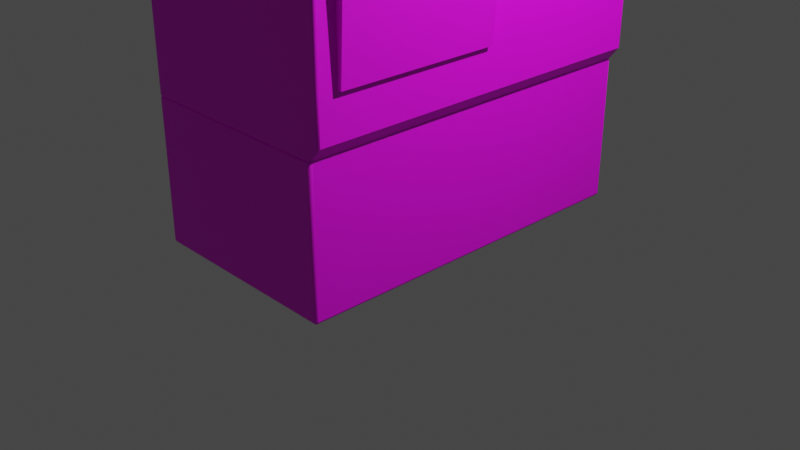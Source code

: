 # Source: TicketMachine.blend  (saved by Blender 3.4.6; exported with 4.5.12 LTS)
import bpy
from mathutils import Matrix  # noqa: F401  (used for matrix-valued properties, if any)

bpy.ops.wm.read_factory_settings(use_empty=True)
scene = bpy.context.scene
scene.name = 'Scene'

# ---- collections
col_collection = bpy.data.collections.new('Collection'); scene.collection.children.link(col_collection)

# ---- images (referenced by path relative to the original .blend; pixels are not part of the script)
import os
ASSET_DIR = os.environ.get("B2B_ASSET_DIR", "")  # directory of the original .blend (textures are referenced by path, not embedded)
HERE = os.path.dirname(os.path.abspath(__file__))  # packed textures are extracted next to this script under _unpacked/

def load_image(name, relpath, width, height, colorspace="sRGB"):
    """Load a texture the original file referenced (path relative to the .blend, or extracted next to this script)."""
    p = next((c for c in (os.path.join(HERE, relpath), os.path.join(ASSET_DIR, relpath)) if relpath and os.path.exists(c)), "")
    if p:
        img = bpy.data.images.load(p, check_existing=True)
        img.name = name
    else:  # same state as the original file: an image datablock whose file is absent (Cycles renders it pink)
        img = bpy.data.images.new(name, width, height)
        img.source = "FILE"
        img.filepath = "//" + (relpath or name)
    img.colorspace_settings.name = colorspace
    return img
img_ticketmachine_1_basecolor_png = load_image('TicketMachine_1_BaseColor.png', 'TicketMachine_1_BaseColor.png', 1024, 1024, 'sRGB')

# ---- materials (node trees are filled in below, after node groups)
mat_material = bpy.data.materials.new('Material')
mat_material.alpha_threshold = 0.0
mat_material.use_transparent_shadow = False
mat_material.roughness = 0.5
mat_material.line_color = (0.0, 0.0, 0.0, 1.0)

# ---- material node trees
mat_material.use_nodes = True; mat_material.node_tree.nodes.clear()
_N = mat_material.node_tree.nodes; _L = mat_material.node_tree.links
n0 = _N.new('ShaderNodeOutputMaterial'); n0.name = 'Material Output'; n0.location = (300, 300)
n1 = _N.new('ShaderNodeBsdfPrincipled'); n1.name = 'Principled BSDF'; n1.location = (10, 300)
n1.distribution = 'GGX'
n1.subsurface_method = 'RANDOM_WALK_SKIN'
n1.inputs[3].default_value = 1.45
n1.inputs[27].default_value = (0.0, 0.0, 0.0, 1.0)
n1.inputs[28].default_value = 1.0
n2 = _N.new('ShaderNodeTexImage'); n2.name = 'Image Texture'; n2.location = (-280, 275)
n2.image = img_ticketmachine_1_basecolor_png
_L.new(n1.outputs[0], n0.inputs[0])
_L.new(n2.outputs[0], n1.inputs[0])
n0.is_active_output = True

# ---- world
world_world = bpy.data.worlds.new('World'); scene.world = world_world
world_world.use_nodes = True; world_world.node_tree.nodes.clear()
_N = world_world.node_tree.nodes; _L = world_world.node_tree.links
n0 = _N.new('ShaderNodeOutputWorld'); n0.name = 'World Output'; n0.location = (300, 300)
n1 = _N.new('ShaderNodeBackground'); n1.name = 'Background'; n1.location = (10, 300)
n1.inputs[0].default_value = (0.05088, 0.05088, 0.05088, 1.0)
_L.new(n1.outputs[0], n0.inputs[0])
n0.is_active_output = True
world_world.color = (0.05088, 0.05088, 0.05088)
world_world.use_sun_shadow = False
world_world.sun_shadow_jitter_overblur = 0.0

# ---- cameras
cam_camera = bpy.data.cameras.new('Camera')
cam_camera.clip_end = 100.0
cam_camera.ortho_scale = 7.314

# ---- lights
light_light = bpy.data.lights.new('Light', 'POINT')
light_light.transmission_factor = 0.0
light_light.energy = 1000.0
light_light.shadow_soft_size = 0.1
light_light.shadow_maximum_resolution = 0.006
light_light.use_absolute_resolution = True

# ---- meshes
me_cube = bpy.data.meshes.new('Cube')
me_cube.from_pydata([(1.132, 0.0, 7.23), (-1.132, 1.461, 1.509), (1.132, 0.0, 6.673), (-1.132, 0.0, 6.673), (1.681, 0.0, 6.673), (1.132, 0.0, 4.891), (-1.132, 0.0, 4.891), (-1.132, 0.0, 3.282), (1.132, 0.0, 3.282), (1.132, -1.719, 7.23), (1.132, -1.719, 6.673), (1.681, -1.719, 6.673), (1.132, -1.719, 4.891), (1.132, -1.719, 3.282), (-1.132, 0.8435, 1.509), (-1.132, -1.719, 6.673), (-1.132, -1.719, 4.891), (-1.132, -1.719, 3.282), (0.7826, 0.0, 4.891), (0.7826, -1.719, 4.891), (0.9529, -1.719, 3.282), (0.9133, 0.8256, 4.363), (0.9133, 1.405, 4.363), (0.8885, 0.8256, 5.046), (0.8885, 1.405, 5.046), (1.132, 0.8435, 7.23), (1.132, 0.8435, 6.673), (1.681, 0.8435, 6.673), (1.132, 0.8256, 5.046), (1.132, 0.8256, 4.363), (-1.132, 0.8435, 6.673), (-1.132, 0.8435, 4.891), (-1.132, 0.8435, 3.282), (-1.132, -1.719, 1.509), (-1.132, 1.461, 6.673), (-1.132, 1.461, 4.891), (-1.132, 1.461, 3.282), (1.132, 1.461, 7.23), (1.132, 1.461, 6.673), (1.681, 1.461, 6.673), (1.132, 1.405, 5.046), (1.132, 1.405, 4.363), (1.132, 0.0, 2.085), (-1.132, 0.0, 2.085), (-1.132, -1.719, 2.085), (1.132, -1.719, 2.085), (-1.132, 0.8435, 2.085), (1.132, 0.8435, 3.034), (1.132, 1.421, 3.034), (-1.132, 1.461, 2.085), (1.245, 0.0, 3.282), (1.245, -1.719, 3.282), (1.18, 0.0, 2.081), (1.132, 0.8435, 3.568), (1.18, -1.719, 2.081), (1.132, 1.421, 3.568), (1.165, 0.8435, 3.568), (1.165, 0.8435, 3.034), (1.165, 1.421, 3.568), (1.165, 1.421, 3.034), (1.199, 0.8597, 3.553), (1.199, 0.8597, 3.049), (1.199, 1.404, 3.553), (1.199, 1.404, 3.049), (1.226, 0.8951, 3.52), (1.226, 0.8951, 3.082), (1.226, 1.369, 3.52), (1.226, 1.369, 3.082), (1.252, 0.9528, 3.467), (1.252, 0.9528, 3.136), (1.252, 1.311, 3.467), (1.252, 1.311, 3.136), (1.268, 1.008, 3.416), (1.268, 1.008, 3.186), (1.268, 1.256, 3.416), (1.268, 1.256, 3.186), (1.132, 0.0, 1.64), (-1.132, 0.0, 1.64), (-1.132, -1.719, 1.64), (1.132, -1.719, 1.64), (-1.132, 0.8435, 1.64), (1.132, 0.8435, 1.64), (1.132, 1.441, 1.64), (-1.132, 1.461, 1.64), (-1.132, 0.0, 1.509), (1.027, 0.0, 1.509), (1.027, -1.719, 1.509), (1.027, 0.8435, 1.509), (1.027, 1.441, 1.509), (1.132, 0.0, 3.568), (1.132, 0.0, 4.363), (1.132, 1.905, 7.23), (1.132, 1.935, 7.2), (1.132, 1.92, 7.226), (1.132, 1.931, 7.215), (-1.102, -1.935, 1.509), (-1.132, -1.905, 1.509), (-1.117, -1.931, 1.509), (-1.128, -1.92, 1.509), (1.132, -1.935, 7.2), (1.132, -1.905, 7.23), (1.132, -1.931, 7.215), (1.132, -1.92, 7.226), (0.9955, -1.935, 0.03047), (0.9967, -1.905, 0.0), (1.027, -1.905, 0.03047), (0.9959, -1.931, 0.01525), (1.011, -1.931, 0.03047), (1.011, -1.927, 0.0159), (1.012, -1.905, 0.00407), (0.9963, -1.92, 0.00407), (1.011, -1.919, 0.008024), (1.023, -1.92, 0.03047), (1.023, -1.905, 0.01525), (1.019, -1.919, 0.0159), (-1.132, 1.905, 7.2), (-1.102, 1.905, 7.23), (-1.102, 1.935, 7.2), (-1.128, 1.905, 7.215), (-1.128, 1.92, 7.2), (-1.124, 1.919, 7.214), (-1.102, 1.92, 7.226), (-1.117, 1.905, 7.226), (-1.116, 1.919, 7.222), (-1.117, 1.931, 7.2), (-1.102, 1.931, 7.215), (-1.116, 1.927, 7.214), (-1.102, 1.935, 0.03047), (-1.102, 1.905, 0.0), (-1.132, 1.905, 0.03047), (-1.102, 1.931, 0.01525), (-1.117, 1.931, 0.03047), (-1.116, 1.927, 0.0159), (-1.117, 1.905, 0.00407), (-1.102, 1.92, 0.00407), (-1.116, 1.919, 0.008024), (-1.128, 1.92, 0.03047), (-1.128, 1.905, 0.01525), (-1.124, 1.919, 0.0159), (-1.132, -1.905, 0.03047), (-1.102, -1.905, 0.0), (-1.102, -1.935, 0.03047), (-1.128, -1.905, 0.01525), (-1.128, -1.92, 0.03047), (-1.124, -1.919, 0.0159), (-1.102, -1.92, 0.00407), (-1.117, -1.905, 0.00407), (-1.116, -1.919, 0.008024), (-1.117, -1.931, 0.03047), (-1.102, -1.931, 0.01525), (-1.116, -1.927, 0.0159), (1.132, 1.905, 6.673), (1.101, 1.935, 6.703), (1.128, 1.92, 6.677), (1.117, 1.931, 6.688), (-1.102, -1.935, 6.673), (-1.128, -1.92, 6.673), (1.101, -1.935, 6.703), (1.132, -1.905, 6.673), (1.117, -1.931, 6.688), (1.128, -1.92, 6.677), (-1.102, 1.935, 6.673), (-1.132, 1.905, 6.673), (-1.117, 1.931, 6.673), (-1.128, 1.92, 6.673), (1.681, 1.905, 7.2), (1.65, 1.935, 7.2), (1.65, 1.905, 7.23), (1.676, 1.92, 7.2), (1.676, 1.905, 7.215), (1.673, 1.919, 7.214), (1.65, 1.931, 7.215), (1.665, 1.931, 7.2), (1.665, 1.927, 7.214), (1.665, 1.905, 7.226), (1.65, 1.92, 7.226), (1.665, 1.919, 7.222), (1.65, -1.905, 7.23), (1.65, -1.935, 7.2), (1.681, -1.905, 7.2), (1.65, -1.92, 7.226), (1.665, -1.905, 7.226), (1.665, -1.919, 7.222), (1.665, -1.931, 7.2), (1.65, -1.931, 7.215), (1.665, -1.927, 7.214), (1.676, -1.905, 7.215), (1.676, -1.92, 7.2), (1.673, -1.919, 7.214), (1.681, 1.905, 6.673), (1.65, 1.935, 6.703), (1.676, 1.92, 6.677), (1.665, 1.931, 6.688), (1.65, -1.935, 6.703), (1.681, -1.905, 6.673), (1.665, -1.931, 6.688), (1.676, -1.92, 6.677), (1.132, 1.905, 4.9), (1.101, 1.935, 4.891), (1.128, 1.92, 4.896), (1.117, 1.931, 4.893), (1.101, -1.935, 4.891), (1.132, -1.905, 4.891), (1.117, -1.931, 4.891), (1.128, -1.92, 4.891), (-1.102, 1.935, 4.891), (-1.132, 1.905, 4.891), (-1.117, 1.931, 4.891), (-1.128, 1.92, 4.891), (-1.132, -1.905, 4.891), (-1.102, -1.935, 4.891), (-1.128, -1.92, 4.891), (-1.117, -1.931, 4.891), (1.132, 1.905, 3.344), (1.101, 1.935, 3.282), (1.128, 1.92, 3.313), (1.117, 1.931, 3.29), (1.101, -1.935, 3.282), (1.132, -1.905, 3.282), (1.117, -1.931, 3.282), (1.128, -1.92, 3.282), (-1.102, 1.935, 3.282), (-1.132, 1.905, 3.282), (-1.117, 1.931, 3.282), (-1.128, 1.92, 3.282), (-1.132, -1.905, 3.282), (-1.102, -1.935, 3.282), (-1.128, -1.92, 3.282), (-1.117, -1.931, 3.282), (-1.102, 0.0, 0.0), (-1.132, 0.0, 0.03047), (-1.117, 0.0, 0.004082), (-1.128, 0.0, 0.01523), (-1.102, 0.0, 7.23), (-1.132, 0.0, 7.2), (-1.117, 0.0, 7.226), (-1.128, 0.0, 7.215), (1.65, 0.0, 7.23), (1.681, 0.0, 7.2), (1.665, 0.0, 7.226), (1.676, 0.0, 7.215), (-1.132, -1.719, 0.03047), (-1.102, -1.719, 0.0), (-1.128, -1.719, 0.01523), (-1.117, -1.719, 0.004082), (1.681, -1.719, 7.2), (1.65, -1.719, 7.23), (1.676, -1.719, 7.215), (1.665, -1.719, 7.226), (-1.132, -1.719, 7.2), (-1.102, -1.719, 7.23), (-1.128, -1.719, 7.215), (-1.117, -1.719, 7.226), (-1.132, 0.8435, 0.03047), (-1.102, 0.8435, 0.0), (-1.128, 0.8435, 0.01523), (-1.117, 0.8435, 0.004082), (1.681, 0.8435, 7.2), (1.65, 0.8435, 7.23), (1.676, 0.8435, 7.215), (1.665, 0.8435, 7.226), (-1.102, 0.8435, 7.23), (-1.132, 0.8435, 7.2), (-1.117, 0.8435, 7.226), (-1.128, 0.8435, 7.215), (0.9967, 0.8435, 0.0), (1.027, 0.8435, 0.03047), (1.012, 0.8435, 0.004082), (1.023, 0.8435, 0.01523), (-1.132, 1.461, 7.2), (-1.102, 1.461, 7.23), (-1.128, 1.461, 7.215), (-1.117, 1.461, 7.226), (-1.132, 1.461, 0.03047), (-1.102, 1.461, 0.0), (-1.128, 1.461, 0.01523), (-1.117, 1.461, 0.004082), (1.681, 1.461, 7.2), (1.65, 1.461, 7.23), (1.676, 1.461, 7.215), (1.665, 1.461, 7.226), (1.132, 1.905, 2.142), (1.101, 1.935, 2.085), (1.128, 1.92, 2.113), (1.117, 1.931, 2.093), (1.101, -1.935, 2.085), (1.132, -1.905, 2.085), (1.117, -1.931, 2.085), (1.128, -1.92, 2.085), (-1.102, 1.935, 2.085), (-1.132, 1.905, 2.085), (-1.117, 1.931, 2.085), (-1.128, 1.92, 2.085), (-1.132, -1.905, 2.085), (-1.102, -1.935, 2.085), (-1.128, -1.92, 2.085), (-1.117, -1.931, 2.085), (1.132, 1.905, 1.64), (1.101, 1.935, 1.64), (1.128, 1.92, 1.64), (1.117, 1.931, 1.64), (1.132, -1.905, 1.64), (1.101, -1.935, 1.64), (1.128, -1.92, 1.64), (1.117, -1.931, 1.64), (-1.102, 1.935, 1.64), (-1.132, 1.905, 1.64), (-1.117, 1.931, 1.64), (-1.128, 1.92, 1.64), (-1.132, -1.905, 1.64), (-1.102, -1.935, 1.64), (-1.128, -1.92, 1.64), (-1.117, -1.931, 1.64), (0.9954, 1.935, 1.509), (1.027, 1.905, 1.509), (1.011, 1.931, 1.509), (1.023, 1.92, 1.509), (0.9955, 1.935, 0.03047), (1.027, 1.905, 0.03047), (0.9967, 1.905, 0.0), (1.011, 1.931, 0.03047), (0.9959, 1.931, 0.01551), (1.011, 1.927, 0.01599), (1.023, 1.905, 0.01551), (1.022, 1.92, 0.03047), (1.019, 1.919, 0.01598), (0.9963, 1.92, 0.004521), (1.012, 1.905, 0.004521), (1.011, 1.919, 0.007906), (0.9954, -1.935, 1.509), (1.027, -1.905, 1.509), (1.011, -1.931, 1.509), (1.023, -1.92, 1.509), (1.027, 1.461, 0.03047), (0.9967, 1.461, 0.0), (1.023, 1.461, 0.01523), (1.012, 1.461, 0.004082), (1.027, -1.719, 0.03047), (0.9967, -1.719, 0.0), (1.023, -1.719, 0.01523), (1.012, -1.719, 0.004082), (0.9967, 0.0, 0.0), (1.027, 0.0, 0.03047), (1.012, 0.0, 0.004082), (1.023, 0.0, 0.01523), (-1.132, 1.905, 1.509), (-1.102, 1.935, 1.509), (-1.128, 1.92, 1.509), (-1.117, 1.931, 1.509), (-1.102, -1.868, 7.23), (-1.065, -1.905, 7.23), (-1.097, -1.886, 7.23), (-1.083, -1.9, 7.23), (-1.132, -1.899, 7.2), (-1.096, -1.935, 7.2), (-1.128, -1.917, 7.2), (-1.114, -1.931, 7.2), (-1.117, -1.883, 7.226), (-1.08, -1.92, 7.226), (-1.112, -1.902, 7.226), (-1.099, -1.915, 7.226), (-1.128, -1.895, 7.215), (-1.092, -1.931, 7.215), (-1.123, -1.913, 7.215), (-1.11, -1.926, 7.215), (-1.132, -1.905, 6.673), (-1.117, -1.931, 6.673), (-1.102, 1.935, 1.574), (1.08, -1.905, 1.574), (-1.128, -1.92, 1.574), (1.075, -1.92, 1.574), (1.08, 0.0, 1.574), (1.08, 1.441, 1.574), (-1.128, 1.92, 1.574), (-1.132, 1.905, 1.574), (-1.117, 1.931, 1.574), (-1.132, -1.905, 1.574), (1.08, -1.719, 1.574), (-1.132, 0.8435, 1.574), (-1.132, -1.719, 1.574), (-1.132, 0.0, 1.574), (-1.132, 1.461, 1.574), (1.08, 0.8435, 1.574), (1.08, 1.905, 1.574), (-1.102, -1.935, 1.574), (1.075, 1.92, 1.574), (1.048, -1.935, 1.574), (-1.117, -1.931, 1.574), (1.064, 1.931, 1.574), (1.064, -1.931, 1.574), (1.048, 1.935, 1.574), (-1.089, -1.913, 6.361), (1.115, 1.898, 6.361), (1.104, 1.909, 6.361), (1.089, 1.913, 6.361), (1.104, -1.909, 6.361), (1.115, -1.898, 6.361), (1.119, -1.883, 6.361), (-1.104, 1.909, 6.361), (-1.115, 1.898, 6.361), (-1.119, 1.883, 6.361), (-1.119, 0.0, 6.361), (-1.119, -1.7, 6.361), (1.119, -1.7, 6.361), (-1.119, 0.8339, 6.361), (1.119, 0.833, 6.361), (1.119, 1.442, 6.361), (-1.119, 1.444, 6.361), (-1.115, -1.898, 6.361), (1.119, 1.883, 6.361), (1.089, -1.913, 6.361), (-1.089, 1.913, 6.361), (-1.104, -1.909, 6.361), (-1.119, -1.883, 6.361), (1.119, 0.0, 6.361), (-1.132, 0.0, 6.353), (-1.132, -1.719, 6.353), (1.132, -1.719, 6.353), (-1.132, 0.8435, 6.353), (1.132, 0.8422, 6.353), (1.132, 1.457, 6.353), (-1.132, 1.461, 6.353), (-1.128, -1.92, 6.353), (1.132, 1.905, 6.353), (1.101, -1.935, 6.353), (-1.102, 1.935, 6.353), (-1.117, -1.931, 6.353), (-1.132, -1.905, 6.353), (1.132, 0.0, 6.353), (-1.102, -1.935, 6.353), (1.128, 1.92, 6.353), (1.117, 1.931, 6.353), (1.101, 1.935, 6.353), (1.117, -1.931, 6.353), (1.128, -1.92, 6.353), (1.132, -1.905, 6.353), (-1.117, 1.931, 6.353), (-1.128, 1.92, 6.353), (-1.132, 1.905, 6.353), (-1.102, -1.935, 6.378), (1.128, 1.92, 6.378), (1.117, 1.931, 6.378), (1.101, 1.935, 6.378), (1.117, -1.931, 6.378), (1.128, -1.92, 6.378), (1.132, -1.905, 6.378), (-1.117, 1.931, 6.378), (-1.128, 1.92, 6.378), (-1.132, 1.905, 6.378), (-1.132, 0.0, 6.378), (-1.132, -1.719, 6.378), (1.132, -1.719, 6.378), (-1.132, 0.8435, 6.378), (1.132, 0.8429, 6.378), (1.132, 1.459, 6.378), (-1.132, 1.461, 6.378), (-1.128, -1.92, 6.378), (1.132, 1.905, 6.378), (1.101, -1.935, 6.378), (-1.102, 1.935, 6.378), (-1.117, -1.931, 6.378), (-1.132, -1.905, 6.378), (1.132, 0.0, 6.378), (-1.132, 0.0, 6.283), (-1.132, -1.719, 6.283), (1.132, -1.719, 6.283), (-1.132, 0.8435, 6.283), (1.132, 0.8396, 6.317), (1.132, 1.449, 6.317), (-1.132, 1.461, 6.283), (-1.128, -1.92, 6.283), (1.132, 1.905, 6.285), (1.101, -1.935, 6.307), (-1.102, 1.935, 6.283), (-1.117, -1.931, 6.283), (-1.132, -1.905, 6.283), (1.132, 0.0, 6.283), (-1.102, -1.935, 6.283), (1.128, 1.92, 6.287), (1.117, 1.931, 6.295), (1.101, 1.935, 6.307), (1.117, -1.931, 6.295), (1.128, -1.92, 6.286), (1.132, -1.905, 6.283), (-1.117, 1.931, 6.283), (-1.128, 1.92, 6.283), (-1.132, 1.905, 6.283), (-1.097, 1.921, 1.498), (-1.112, 1.916, 1.498), (-1.123, 1.905, 1.498), (-1.127, 1.89, 1.498), (-1.097, -1.92, 1.498), (-1.112, -1.916, 1.498), (-1.123, -1.905, 1.498), (-1.127, -1.89, 1.498), (1.022, 1.89, 1.498), (1.018, 1.905, 1.498), (1.006, 1.916, 1.498), (0.9902, 1.921, 1.498), (0.9902, -1.92, 1.498), (1.006, -1.916, 1.498), (1.018, -1.905, 1.498), (1.022, -1.89, 1.498), (-1.127, -1.706, 1.498), (1.022, -1.706, 1.498), (-1.127, 1.45, 1.498), (-1.127, 0.0002389, 1.498), (-1.127, 0.8372, 1.498), (1.022, 0.8372, 1.498), (1.022, 0.0002389, 1.498), (1.022, 1.43, 1.498), (-1.102, 1.935, 1.488), (-1.117, -1.931, 1.488), (-1.128, -1.92, 1.488), (-1.132, -1.905, 1.488), (1.027, 1.905, 1.488), (0.9954, -1.935, 1.488), (-1.132, -1.719, 1.488), (-1.132, 0.8435, 1.488), (1.027, 0.0, 1.488), (-1.117, 1.931, 1.488), (-1.128, 1.92, 1.488), (-1.132, 1.905, 1.488), (-1.102, -1.935, 1.488), (1.023, 1.92, 1.488), (1.011, 1.931, 1.488), (0.9954, 1.935, 1.488), (1.011, -1.931, 1.488), (1.023, -1.92, 1.488), (1.027, -1.905, 1.488), (1.027, -1.719, 1.488), (-1.132, 1.461, 1.488), (-1.132, 0.0, 1.488), (1.027, 0.8435, 1.488), (1.027, 1.441, 1.488)], [(8, 13)], [(99, 157, 193, 178), (361, 251, 249, 353), (487, 346, 313, 498), (504, 86, 330, 502), (472, 477, 210, 201), (152, 92, 166, 190), (221, 205, 198, 214), (242, 338, 104, 140), (9, 100, 177, 246), (91, 37, 278, 167), (462, 2, 10, 451), (455, 34, 162, 448), (189, 165, 277, 39), (475, 464, 16, 209), (213, 197, 40, 41), (217, 201, 210, 226), (225, 209, 16, 17), (36, 35, 206, 222), (45, 13, 218, 286), (293, 225, 17, 44), (49, 36, 222, 290), (281, 213, 41, 55, 48), (42, 47, 8), (44, 17, 7, 43), (17, 16, 6, 7), (158, 10, 11, 194), (464, 463, 6, 16), (0, 9, 246, 237), (4, 238, 245, 11), (10, 2, 4, 11), (0, 233, 250, 9), (25, 261, 233, 0), (3, 234, 262, 30), (473, 480, 198, 205), (451, 10, 158, 445), (449, 3, 30, 452), (289, 221, 214, 282), (506, 84, 14, 507), (50, 8, 18), (454, 38, 26, 453), (507, 14, 1, 505), (25, 0, 237, 258), (254, 265, 341, 229), (15, 249, 234, 3), (12, 13, 20, 19), (5, 12, 19, 18), (48, 55, 58, 59), (29, 41, 22, 21), (41, 40, 24, 22), (40, 28, 23, 24), (27, 257, 238, 4), (2, 26, 27, 4), (38, 151, 189, 39), (7, 6, 31, 32), (43, 7, 32, 46), (37, 25, 258, 278), (30, 262, 269, 34), (39, 277, 257, 27), (466, 469, 35, 31), (28, 29, 21, 23), (55, 41, 29, 53), (46, 32, 36, 49), (285, 217, 226, 294), (13, 12, 202, 218), (471, 468, 40, 197), (494, 96, 33, 503), (11, 245, 179, 194), (157, 99, 354, 155), (161, 117, 92, 152), (32, 31, 35, 36), (26, 38, 39, 27), (37, 270, 261, 25), (22, 24, 23, 21), (508, 87, 85, 509), (305, 289, 282, 298), (80, 46, 49, 83), (82, 48, 47, 81), (77, 43, 46, 80), (76, 42, 45, 79), (390, 313, 346, 367), (78, 44, 43, 77), (81, 47, 42, 76), (79, 45, 286, 301), (302, 285, 294, 310), (309, 293, 44, 78), (83, 49, 290, 306), (45, 54, 51, 13), (42, 8, 50, 52), (19, 13, 51), (50, 18, 19, 51), (45, 42, 52, 54), (51, 54, 52, 50), (57, 59, 63, 61), (55, 53, 56, 58), (53, 47, 57, 56), (47, 48, 59, 57), (60, 61, 65, 64), (56, 57, 61, 60), (58, 56, 60, 62), (59, 58, 62, 63), (66, 64, 68, 70), (62, 60, 64, 66), (63, 62, 66, 67), (61, 63, 67, 65), (69, 71, 75, 73), (67, 66, 70, 71), (65, 67, 71, 69), (64, 65, 69, 68), (75, 74, 72, 73), (68, 69, 73, 72), (70, 68, 72, 74), (71, 70, 74, 75), (495, 314, 88, 510), (372, 382, 87, 88), (381, 83, 306, 374), (379, 78, 77, 380), (386, 384, 95, 329), (380, 77, 80, 378), (378, 80, 83, 381), (34, 269, 115, 162), (510, 88, 87, 508), (297, 281, 48, 82), (509, 85, 86, 504), (371, 377, 86, 85), (382, 371, 85, 87), (377, 368, 330, 86), (274, 334, 265, 254), (503, 33, 84, 506), (491, 499, 329, 95), (229, 341, 338, 242), (128, 319, 334, 274), (102, 358, 362, 101), (376, 309, 78, 379), (383, 372, 88, 314), (505, 1, 345, 490), (53, 89, 8, 47), (29, 90, 89, 53), (29, 28, 5, 90), (467, 476, 5, 28), (18, 8, 5), (103, 106, 108, 107), (106, 110, 111, 108), (104, 109, 111, 110), (109, 113, 114, 111), (105, 112, 114, 113), (112, 107, 108, 114), (108, 111, 114), (115, 118, 120, 119), (118, 122, 123, 120), (116, 121, 123, 122), (121, 125, 126, 123), (117, 124, 126, 125), (124, 119, 120, 126), (120, 123, 126), (127, 130, 132, 131), (130, 134, 135, 132), (128, 133, 135, 134), (133, 137, 138, 135), (129, 136, 138, 137), (136, 131, 132, 138), (132, 135, 138), (139, 142, 144, 143), (142, 146, 147, 144), (140, 145, 147, 146), (145, 149, 150, 147), (141, 148, 150, 149), (148, 143, 144, 150), (144, 147, 150), (165, 168, 170, 169), (168, 172, 173, 170), (166, 171, 173, 172), (171, 175, 176, 173), (167, 174, 176, 175), (174, 169, 170, 176), (170, 173, 176), (177, 180, 182, 181), (180, 184, 185, 182), (178, 183, 185, 184), (183, 187, 188, 185), (179, 186, 188, 187), (186, 181, 182, 188), (182, 185, 188), (317, 320, 322, 321), (320, 324, 325, 322), (318, 323, 325, 324), (323, 327, 328, 325), (319, 326, 328, 327), (326, 321, 322, 328), (322, 325, 328), (242, 140, 146, 244), (244, 146, 142, 243), (243, 142, 139, 241), (511, 127, 131, 520), (520, 131, 136, 521), (521, 136, 129, 522), (349, 250, 252, 357), (357, 252, 251, 361), (365, 353, 249, 15), (140, 104, 110, 145), (145, 110, 106, 149), (149, 106, 103, 141), (270, 116, 122, 272), (272, 122, 118, 271), (271, 118, 115, 269), (116, 91, 93, 121), (121, 93, 94, 125), (125, 94, 92, 117), (117, 161, 163, 124), (124, 163, 164, 119), (119, 164, 162, 115), (246, 177, 181, 248), (248, 181, 186, 247), (247, 186, 179, 245), (165, 189, 191, 168), (168, 191, 192, 172), (172, 192, 190, 166), (178, 193, 195, 183), (183, 195, 196, 187), (187, 196, 194, 179), (152, 190, 192, 154), (154, 192, 191, 153), (153, 191, 189, 151), (193, 157, 159, 195), (195, 159, 160, 196), (196, 160, 158, 194), (99, 178, 184, 101), (101, 184, 180, 102), (102, 180, 177, 100), (166, 92, 94, 171), (171, 94, 93, 175), (175, 93, 91, 167), (439, 155, 366, 460), (460, 366, 156, 456), (456, 156, 365, 461), (471, 197, 199, 478), (478, 199, 200, 479), (479, 200, 198, 480), (472, 201, 203, 481), (481, 203, 204, 482), (482, 204, 202, 483), (473, 205, 207, 484), (484, 207, 208, 485), (485, 208, 206, 486), (226, 210, 212, 228), (228, 212, 211, 227), (227, 211, 209, 225), (197, 213, 215, 199), (199, 215, 216, 200), (200, 216, 214, 198), (201, 217, 219, 203), (203, 219, 220, 204), (204, 220, 218, 202), (205, 221, 223, 207), (207, 223, 224, 208), (208, 224, 222, 206), (294, 226, 228, 296), (296, 228, 227, 295), (295, 227, 225, 293), (254, 229, 231, 256), (256, 231, 232, 255), (255, 232, 230, 253), (250, 233, 235, 252), (252, 235, 236, 251), (251, 236, 234, 249), (258, 237, 239, 260), (260, 239, 240, 259), (259, 240, 238, 257), (229, 242, 244, 231), (231, 244, 243, 232), (232, 243, 241, 230), (237, 246, 248, 239), (239, 248, 247, 240), (240, 247, 245, 238), (9, 250, 349, 351, 352, 350, 100), (101, 362, 354, 99), (274, 254, 256, 276), (276, 256, 255, 275), (275, 255, 253, 273), (278, 258, 260, 280), (280, 260, 259, 279), (279, 259, 257, 277), (233, 261, 263, 235), (235, 263, 264, 236), (236, 264, 262, 234), (368, 301, 303, 370), (370, 303, 304, 389), (389, 304, 302, 386), (261, 270, 272, 263), (263, 272, 271, 264), (264, 271, 269, 262), (128, 274, 276, 133), (133, 276, 275, 137), (137, 275, 273, 129), (167, 278, 280, 174), (174, 280, 279, 169), (169, 279, 277, 165), (491, 95, 97, 492), (492, 97, 98, 493), (493, 98, 96, 494), (213, 281, 283, 215), (215, 283, 284, 216), (216, 284, 282, 214), (217, 285, 287, 219), (219, 287, 288, 220), (220, 288, 286, 218), (221, 289, 291, 223), (223, 291, 292, 224), (224, 292, 290, 222), (310, 294, 296, 312), (312, 296, 295, 311), (311, 295, 293, 309), (281, 297, 299, 283), (283, 299, 300, 284), (284, 300, 298, 282), (285, 302, 304, 287), (287, 304, 303, 288), (288, 303, 301, 286), (289, 305, 307, 291), (291, 307, 308, 292), (292, 308, 306, 290), (384, 310, 312, 387), (387, 312, 311, 369), (369, 311, 309, 376), (515, 318, 324, 524), (524, 324, 320, 525), (525, 320, 317, 526), (334, 319, 327, 336), (336, 327, 323, 335), (335, 323, 318, 333), (338, 341, 343, 340), (340, 343, 344, 339), (339, 344, 342, 337), (367, 346, 348, 375), (375, 348, 347, 373), (373, 347, 345, 374), (383, 314, 316, 385), (385, 316, 315, 388), (388, 315, 313, 390), (319, 128, 134, 326), (326, 134, 130, 321), (321, 130, 127, 317), (104, 338, 340, 109), (109, 340, 339, 113), (113, 339, 337, 105), (341, 265, 267, 343), (343, 267, 268, 344), (344, 268, 266, 342), (265, 334, 336, 267), (267, 336, 335, 268), (268, 335, 333, 266), (516, 103, 107, 527), (527, 107, 112, 528), (528, 112, 105, 529), (91, 116, 270, 37), (349, 357, 359, 351), (351, 359, 360, 352), (352, 360, 358, 350), (357, 361, 363, 359), (359, 363, 364, 360), (360, 364, 362, 358), (361, 353, 355, 363), (363, 355, 356, 364), (364, 356, 354, 362), (353, 365, 156, 355), (355, 156, 366, 356), (356, 366, 155, 354), (100, 350, 358, 102), (479, 480, 432, 431), (416, 464, 475, 427), (415, 418, 466, 463), (420, 419, 467, 468), (421, 438, 486, 469), (417, 435, 483, 465), (478, 479, 431, 430), (422, 427, 475, 470), (482, 483, 435, 434), (428, 476, 467, 419), (424, 472, 481, 433), (415, 463, 464, 416), (300, 388, 390, 298), (477, 429, 426, 474), (480, 473, 425, 432), (421, 469, 466, 418), (423, 471, 478, 430), (481, 482, 434, 433), (426, 422, 470, 474), (428, 417, 465, 476), (425, 473, 484, 436), (420, 468, 471, 423), (485, 486, 438, 437), (484, 485, 437, 436), (458, 439, 391, 410), (461, 450, 402, 413), (450, 449, 401, 402), (459, 442, 394, 411), (452, 455, 407, 404), (457, 454, 406, 409), (453, 462, 414, 405), (457, 409, 392, 440), (440, 392, 393, 441), (441, 393, 394, 442), (458, 410, 395, 443), (443, 395, 396, 444), (444, 396, 397, 445), (459, 411, 398, 446), (446, 398, 399, 447), (447, 399, 400, 448), (422, 408, 413, 427), (426, 412, 408, 422), (429, 391, 412, 426), (420, 406, 405, 419), (415, 401, 404, 418), (417, 403, 397, 435), (421, 407, 400, 438), (428, 414, 403, 417), (98, 369, 376, 96), (332, 370, 389, 331), (297, 82, 372, 383), (33, 379, 380, 84), (14, 378, 381, 1), (95, 384, 387, 97), (79, 301, 368, 377), (297, 383, 385, 299), (410, 391, 429, 424), (413, 402, 416, 427), (402, 401, 415, 416), (411, 394, 432, 425), (404, 407, 421, 418), (409, 406, 420, 423), (405, 414, 428, 419), (409, 423, 430, 392), (392, 430, 431, 393), (393, 431, 432, 394), (410, 424, 433, 395), (395, 433, 434, 396), (396, 434, 435, 397), (411, 425, 436, 398), (398, 436, 437, 399), (399, 437, 438, 400), (164, 447, 448, 162), (163, 446, 447, 164), (161, 459, 446, 163), (160, 444, 445, 158), (159, 443, 444, 160), (157, 458, 443, 159), (154, 441, 442, 152), (153, 440, 441, 154), (151, 457, 440, 153), (26, 2, 462, 453), (151, 38, 454, 457), (30, 34, 455, 452), (161, 152, 442, 459), (15, 3, 449, 450), (365, 15, 450, 461), (157, 155, 439, 458), (408, 456, 461, 413), (412, 460, 456, 408), (391, 439, 460, 412), (406, 454, 453, 405), (401, 449, 452, 404), (403, 451, 445, 397), (407, 455, 448, 400), (414, 462, 451, 403), (5, 476, 465, 12), (35, 469, 486, 206), (12, 465, 483, 202), (6, 463, 466, 31), (40, 468, 467, 28), (210, 477, 474, 212), (212, 474, 470, 211), (211, 470, 475, 209), (305, 367, 375, 307), (298, 390, 367, 305), (1, 381, 374, 345), (84, 380, 378, 14), (330, 368, 370, 332), (96, 376, 379, 33), (307, 375, 373, 308), (308, 373, 374, 306), (302, 310, 384, 386), (299, 385, 388, 300), (331, 389, 386, 329), (76, 79, 377, 371), (81, 76, 371, 382), (97, 387, 369, 98), (82, 81, 382, 372), (477, 472, 424, 429), (332, 501, 502, 330), (331, 500, 501, 332), (329, 499, 500, 331), (315, 497, 498, 313), (316, 496, 497, 315), (314, 495, 496, 316), (513, 493, 494, 514), (512, 492, 493, 513), (523, 491, 492, 512), (347, 489, 490, 345), (348, 488, 489, 347), (346, 487, 488, 348), (531, 505, 490, 522), (523, 516, 499, 491), (517, 503, 506, 532), (519, 509, 504, 530), (534, 510, 508, 533), (515, 495, 510, 534), (533, 508, 509, 519), (514, 494, 503, 517), (518, 507, 505, 531), (532, 506, 507, 518), (530, 504, 502, 529), (511, 487, 498, 526), (127, 511, 526, 317), (337, 530, 529, 105), (230, 532, 518, 253), (253, 518, 531, 273), (139, 514, 517, 241), (266, 533, 519, 342), (318, 515, 534, 333), (333, 534, 533, 266), (342, 519, 530, 337), (241, 517, 532, 230), (141, 103, 516, 523), (273, 531, 522, 129), (141, 523, 512, 148), (148, 512, 513, 143), (143, 513, 514, 139), (501, 528, 529, 502), (500, 527, 528, 501), (499, 516, 527, 500), (497, 525, 526, 498), (496, 524, 525, 497), (495, 515, 524, 496), (489, 521, 522, 490), (488, 520, 521, 489), (487, 511, 520, 488)])
me_cube.polygons.foreach_set('use_smooth', [0, 1, 0, 0, 0, 0, 0, 0, 0, 0, 0, 0, 0, 0, 0, 0, 0, 0, 0, 0, 0, 0, 0, 0, 0, 0, 0, 0, 0, 0, 0, 0, 0, 0, 0, 0, 0, 0, 0, 0, 0, 0, 0, 0, 0, 0, 1, 1, 1, 1, 0, 0, 0, 0, 0, 0, 0, 0, 0, 1, 0, 0, 0, 0, 0, 0, 0, 0, 0, 0, 0, 0, 0, 0, 0, 0, 0, 0, 0, 0, 0, 0, 0, 0, 0, 0, 0, 0, 0, 0, 0, 0, 1, 1, 1, 1, 1, 1, 1, 1, 1, 1, 1, 1, 1, 1, 1, 1, 1, 1, 1, 1, 0, 0, 0, 0, 0, 0, 0, 0, 0, 0, 0, 0, 0, 0, 0, 0, 0, 0, 0, 1, 0, 0, 0, 0, 0, 0, 0, 0, 1, 1, 1, 1, 1, 1, 0, 1, 1, 1, 1, 1, 1, 1, 0, 0, 0, 0, 0, 0, 0, 1, 1, 1, 1, 1, 1, 1, 1, 1, 1, 1, 1, 1, 1, 1, 1, 1, 1, 1, 1, 1, 1, 1, 1, 1, 1, 1, 1, 1, 1, 1, 1, 1, 1, 1, 1, 0, 1, 1, 1, 1, 1, 1, 1, 1, 1, 1, 1, 1, 1, 1, 1, 1, 1, 1, 1, 1, 1, 1, 1, 1, 1, 1, 1, 1, 1, 1, 1, 1, 1, 1, 1, 1, 1, 1, 1, 1, 1, 1, 1, 1, 1, 1, 1, 1, 1, 1, 1, 1, 1, 1, 1, 1, 1, 1, 1, 1, 1, 1, 1, 1, 1, 1, 1, 1, 1, 1, 1, 1, 1, 1, 1, 0, 1, 1, 1, 1, 1, 1, 1, 1, 1, 1, 1, 1, 1, 1, 1, 1, 1, 1, 1, 1, 1, 1, 1, 1, 1, 1, 1, 1, 1, 1, 1, 1, 1, 1, 1, 1, 1, 1, 1, 1, 1, 1, 1, 1, 1, 1, 1, 1, 1, 1, 1, 1, 1, 1, 1, 1, 1, 1, 1, 1, 1, 1, 1, 1, 1, 1, 1, 1, 1, 1, 1, 1, 1, 1, 1, 1, 1, 1, 1, 0, 1, 1, 1, 1, 1, 1, 1, 1, 1, 1, 1, 1, 1, 1, 0, 0, 0, 0, 0, 1, 1, 1, 0, 1, 0, 1, 1, 0, 0, 1, 1, 1, 0, 1, 0, 1, 1, 0, 0, 0, 0, 0, 0, 0, 1, 1, 1, 1, 1, 1, 1, 1, 1, 1, 1, 1, 0, 0, 0, 0, 0, 1, 1, 0, 0, 0, 1, 0, 1, 0, 0, 0, 0, 0, 0, 0, 1, 1, 1, 1, 1, 1, 1, 1, 1, 1, 1, 1, 1, 1, 1, 1, 1, 1, 0, 0, 0, 0, 0, 0, 0, 1, 1, 1, 0, 0, 0, 0, 0, 0, 0, 0, 0, 0, 1, 1, 1, 1, 0, 0, 0, 1, 0, 1, 1, 0, 1, 1, 0, 0, 1, 0, 0, 1, 1, 1, 1, 1, 1, 1, 1, 1, 1, 1, 1, 0, 0, 0, 0, 0, 0, 0, 0, 0, 0, 0, 0, 0, 0, 0, 0, 0, 0, 0, 0, 0, 0, 0, 0, 1, 1, 1, 1, 1, 1, 1, 1, 1, 1, 1, 1])
_uv = me_cube.uv_layers.new(name='UVMap')
_uv.uv.foreach_set('vector', [0.7906, 0.04053, 0.7873, 0.07483, 0.7564, 0.06443, 0.7594, 0.03836, 0.7842, 0.9608, 0.7746, 0.9608, 0.7746, 0.9599, 0.7844, 0.9599, 0.7444, 0.121, 0.7445, 0.1217, 0.6129, 0.1271, 0.6129, 0.1265, 0.07142, 0.213, 0.07142, 0.2144, 0.04818, 0.2144, 0.04818, 0.213, 0.7872, 0.1009, 0.93, 0.1106, 0.93, 0.1976, 0.7866, 0.1942, 0.6065, 0.4585, 0.6095, 0.4931, 0.5779, 0.495, 0.5751, 0.4687, 0.7484, 0.2332, 0.7504, 0.3354, 0.6069, 0.3376, 0.6069, 0.2367, 0.07977, 0.02763, 0.07977, 0.02763, 0.0624, 0.02763, 0.0624, 0.02763, 0.8545, 0.9501, 0.8545, 0.961, 0.8241, 0.961, 0.8241, 0.9501, 0.8545, 0.7369, 0.8545, 0.763, 0.8241, 0.763, 0.8241, 0.7369, 0.2869, 0.8534, 0.2869, 0.8615, 0.07142, 0.8615, 0.07142, 0.8534, 0.601, 0.9276, 0.601, 0.9311, 0.5767, 0.9311, 0.5767, 0.9276, 0.5256, 0.8615, 0.5256, 0.9276, 0.47, 0.9276, 0.47, 0.8615, 0.7847, 0.9099, 0.7746, 0.9099, 0.7746, 0.8339, 0.7847, 0.8339, 0.5256, 0.4445, 0.5256, 0.6395, 0.463, 0.6577, 0.463, 0.5722, 0.786, 0.2963, 0.7866, 0.1942, 0.93, 0.1976, 0.9282, 0.2994, 0.7847, 0.746, 0.7847, 0.8339, 0.7746, 0.8339, 0.7746, 0.746, 0.601, 0.746, 0.601, 0.8339, 0.5767, 0.8339, 0.5767, 0.746, 0.07142, 0.2867, 0.07142, 0.4367, 0.04818, 0.4367, 0.04818, 0.2867, 0.7847, 0.6807, 0.7847, 0.746, 0.7746, 0.746, 0.7746, 0.6807, 0.601, 0.6807, 0.601, 0.746, 0.5767, 0.746, 0.5767, 0.6807, 0.5256, 0.2938, 0.5256, 0.4445, 0.463, 0.5722, 0.4649, 0.4725, 0.4649, 0.4056, 0.2869, 0.2867, 0.3926, 0.4056, 0.2869, 0.4367, 0.7746, 0.6807, 0.7746, 0.746, 0.6807, 0.746, 0.6807, 0.6807, 0.7746, 0.746, 0.7746, 0.8339, 0.6807, 0.8339, 0.6807, 0.746, 0.167, 0.9567, 0.1768, 0.9567, 0.1768, 0.9857, 0.167, 0.9857, 0.7746, 0.9099, 0.6807, 0.9099, 0.6807, 0.8339, 0.7746, 0.8339, 0.8545, 0.8489, 0.8545, 0.9501, 0.8241, 0.9501, 0.8241, 0.8489, 0.2869, 0.8615, 0.2869, 0.9276, 0.07142, 0.9276, 0.07142, 0.8615, 0.1768, 0.9567, 0.268, 0.9567, 0.268, 0.9857, 0.1768, 0.9857, 0.8545, 0.8489, 0.986, 0.8489, 0.986, 0.9501, 0.8545, 0.9501, 0.8545, 0.7993, 0.986, 0.7993, 0.986, 0.8489, 0.8545, 0.8489, 0.6807, 0.9311, 0.6807, 0.9599, 0.6347, 0.9599, 0.6347, 0.9311, 0.7504, 0.4234, 0.6066, 0.432, 0.6069, 0.3376, 0.7504, 0.3354, 0.07142, 0.8534, 0.07142, 0.8615, 0.04818, 0.8615, 0.04818, 0.8534, 0.6807, 0.9276, 0.6807, 0.9311, 0.6347, 0.9311, 0.6347, 0.9276, 0.7463, 0.1574, 0.7484, 0.2332, 0.6069, 0.2367, 0.6072, 0.1621, 0.6807, 0.6486, 0.6807, 0.6492, 0.6347, 0.6492, 0.6347, 0.6486, 0.9656, 0.06755, 0.968, 0.06786, 0.9713, 0.09454, 0.4697, 0.8541, 0.47, 0.8615, 0.3926, 0.8615, 0.3925, 0.8541, 0.6347, 0.6486, 0.6347, 0.6492, 0.601, 0.6492, 0.601, 0.6486, 0.8545, 0.7993, 0.8545, 0.8489, 0.8241, 0.8489, 0.8241, 0.7993, 0.3199, 0.02763, 0.3199, 0.02763, 0.2409, 0.02763, 0.2409, 0.02763, 0.7746, 0.9311, 0.7746, 0.9599, 0.6807, 0.9599, 0.6807, 0.9311, 0.952, 0.07698, 0.952, 0.0413, 0.956, 0.0413, 0.9598, 0.07698, 0.9559, 0.1054, 0.952, 0.07698, 0.9598, 0.07698, 0.9559, 0.1054, 0.4649, 0.4056, 0.4649, 0.4725, 0.4649, 0.4725, 0.4649, 0.4056, 0.8356, 0.5423, 0.9701, 0.5423, 0.9701, 0.5423, 0.8356, 0.5423, 0.9701, 0.5423, 0.9701, 0.7007, 0.9701, 0.7007, 0.9701, 0.5423, 0.9701, 0.7007, 0.8356, 0.7007, 0.8356, 0.7007, 0.9701, 0.7007, 0.3926, 0.8615, 0.3926, 0.9276, 0.2869, 0.9276, 0.2869, 0.8615, 0.268, 0.9567, 0.3127, 0.9567, 0.3127, 0.9857, 0.268, 0.9857, 0.3454, 0.9567, 0.369, 0.9567, 0.369, 0.9857, 0.3454, 0.9857, 0.6807, 0.746, 0.6807, 0.8339, 0.6347, 0.8339, 0.6347, 0.746, 0.6807, 0.6807, 0.6807, 0.746, 0.6347, 0.746, 0.6347, 0.6807, 0.8545, 0.763, 0.8545, 0.7993, 0.8241, 0.7993, 0.8241, 0.763, 0.6347, 0.9311, 0.6347, 0.9599, 0.601, 0.9599, 0.601, 0.9311, 0.47, 0.8615, 0.47, 0.9276, 0.3926, 0.9276, 0.3926, 0.8615, 0.6347, 0.9099, 0.601, 0.9099, 0.601, 0.8339, 0.6347, 0.8339, 0.8356, 0.7007, 0.8356, 0.5423, 0.8356, 0.5423, 0.8356, 0.7007, 0.4649, 0.4725, 0.463, 0.5722, 0.3903, 0.5722, 0.3926, 0.4725, 0.6347, 0.6807, 0.6347, 0.746, 0.601, 0.746, 0.601, 0.6807, 0.7861, 0.3718, 0.786, 0.2963, 0.9282, 0.2994, 0.9265, 0.3753, 0.07142, 0.4367, 0.07142, 0.6383, 0.04818, 0.6383, 0.04818, 0.4367, 0.5256, 0.813, 0.4684, 0.817, 0.463, 0.6577, 0.5256, 0.6395, 0.7847, 0.6486, 0.7847, 0.6492, 0.7746, 0.6492, 0.7746, 0.6486, 0.07142, 0.8615, 0.07142, 0.9276, 0.04818, 0.9276, 0.04818, 0.8615, 0.7873, 0.07483, 0.7906, 0.04053, 0.9273, 0.05485, 0.93, 0.08626, 0.7504, 0.4481, 0.7481, 0.4805, 0.6095, 0.4931, 0.6065, 0.4585, 0.6347, 0.746, 0.6347, 0.8339, 0.601, 0.8339, 0.601, 0.746, 0.3127, 0.9567, 0.3454, 0.9567, 0.3454, 0.9857, 0.3127, 0.9857, 0.8545, 0.763, 0.986, 0.763, 0.986, 0.7993, 0.8545, 0.7993, 0.9701, 0.5423, 0.9701, 0.7007, 0.8356, 0.7007, 0.8356, 0.5423, 0.3926, 0.213, 0.3926, 0.2144, 0.2869, 0.2144, 0.2869, 0.213, 0.745, 0.1296, 0.7463, 0.1574, 0.6072, 0.1621, 0.6076, 0.1357, 0.6347, 0.6564, 0.6347, 0.6807, 0.601, 0.6807, 0.601, 0.6564, 0.4674, 0.2309, 0.4649, 0.4056, 0.3926, 0.4056, 0.3926, 0.2309, 0.6807, 0.6564, 0.6807, 0.6807, 0.6347, 0.6807, 0.6347, 0.6564, 0.2869, 0.2309, 0.2869, 0.2867, 0.07142, 0.2867, 0.07142, 0.2309, 0.6102, 0.1314, 0.6129, 0.1271, 0.7445, 0.1217, 0.7448, 0.1256, 0.7746, 0.6564, 0.7746, 0.6807, 0.6807, 0.6807, 0.6807, 0.6564, 0.3926, 0.2309, 0.3926, 0.4056, 0.2869, 0.2867, 0.2869, 0.2309, 0.07142, 0.2309, 0.07142, 0.2867, 0.04818, 0.2867, 0.04818, 0.2309, 0.787, 0.3985, 0.7861, 0.3718, 0.9265, 0.3753, 0.9254, 0.4031, 0.7847, 0.6564, 0.7847, 0.6807, 0.7746, 0.6807, 0.7746, 0.6564, 0.601, 0.6564, 0.601, 0.6807, 0.5767, 0.6807, 0.5767, 0.6564, 0.9655, 0.104, 0.9645, 0.1042, 0.9598, 0.07797, 0.9623, 0.07766, 0.9713, 0.04153, 0.968, 0.06786, 0.9656, 0.06755, 0.9703, 0.0413, 0.9655, 0.0413, 0.9623, 0.07766, 0.9598, 0.07797, 0.2869, 0.4367, 0.2869, 0.6383, 0.07142, 0.6383, 0.07142, 0.4367, 0.07142, 0.2867, 0.2869, 0.2867, 0.2869, 0.2861, 0.07142, 0.2861, 0.07142, 0.4367, 0.07142, 0.2861, 0.2869, 0.2861, 0.2869, 0.4367, 0.3926, 0.4056, 0.4649, 0.4056, 0.4629, 0.4075, 0.3946, 0.4075, 0.4649, 0.4725, 0.3926, 0.4725, 0.3926, 0.4725, 0.4649, 0.4725, 0.3926, 0.4725, 0.3926, 0.4056, 0.3926, 0.4056, 0.3926, 0.4725, 0.3926, 0.4056, 0.4649, 0.4056, 0.4649, 0.4056, 0.3926, 0.4056, 0.3946, 0.4706, 0.3946, 0.4075, 0.3991, 0.4116, 0.3991, 0.4665, 0.3926, 0.4725, 0.3926, 0.4056, 0.3946, 0.4075, 0.3946, 0.4706, 0.4649, 0.4725, 0.3926, 0.4725, 0.3946, 0.4706, 0.4629, 0.4706, 0.4649, 0.4056, 0.4649, 0.4725, 0.4629, 0.4706, 0.4629, 0.4075, 0.4584, 0.4665, 0.3991, 0.4665, 0.4063, 0.4598, 0.4512, 0.4598, 0.4629, 0.4706, 0.3946, 0.4706, 0.3991, 0.4665, 0.4584, 0.4665, 0.4629, 0.4075, 0.4629, 0.4706, 0.4584, 0.4665, 0.4584, 0.4116, 0.3946, 0.4075, 0.4629, 0.4075, 0.4584, 0.4116, 0.3991, 0.4116, 0.4063, 0.4183, 0.4512, 0.4183, 0.4443, 0.4247, 0.4132, 0.4247, 0.4584, 0.4116, 0.4584, 0.4665, 0.4512, 0.4598, 0.4512, 0.4183, 0.3991, 0.4116, 0.4584, 0.4116, 0.4512, 0.4183, 0.4063, 0.4183, 0.3991, 0.4665, 0.3991, 0.4116, 0.4063, 0.4183, 0.4063, 0.4598, 0.4443, 0.4247, 0.4443, 0.4535, 0.4132, 0.4535, 0.4132, 0.4247, 0.4063, 0.4598, 0.4063, 0.4183, 0.4132, 0.4247, 0.4132, 0.4535, 0.4512, 0.4598, 0.4063, 0.4598, 0.4132, 0.4535, 0.4443, 0.4535, 0.4512, 0.4183, 0.4512, 0.4598, 0.4443, 0.4535, 0.4443, 0.4247, 0.5256, 0.213, 0.5256, 0.2144, 0.4674, 0.2144, 0.4675, 0.213, 0.4674, 0.2227, 0.3926, 0.2227, 0.3926, 0.2144, 0.4674, 0.2144, 0.601, 0.6528, 0.601, 0.6564, 0.5767, 0.6564, 0.5767, 0.6528, 0.7746, 0.6528, 0.7746, 0.6564, 0.6807, 0.6564, 0.6807, 0.6528, 0.7898, 0.4028, 0.9252, 0.4071, 0.925, 0.4111, 0.7925, 0.4071, 0.6807, 0.6528, 0.6807, 0.6564, 0.6347, 0.6564, 0.6347, 0.6528, 0.6347, 0.6528, 0.6347, 0.6564, 0.601, 0.6564, 0.601, 0.6528, 0.601, 0.9311, 0.601, 0.9599, 0.5767, 0.9599, 0.5767, 0.9311, 0.4675, 0.213, 0.4674, 0.2144, 0.3926, 0.2144, 0.3926, 0.213, 0.5256, 0.2309, 0.5256, 0.2938, 0.4649, 0.4056, 0.4674, 0.2309, 0.2869, 0.213, 0.2869, 0.2144, 0.07142, 0.2144, 0.07142, 0.213, 0.2869, 0.2227, 0.07142, 0.2227, 0.07142, 0.2144, 0.2869, 0.2144, 0.3926, 0.2227, 0.2869, 0.2227, 0.2869, 0.2144, 0.3926, 0.2144, 0.07142, 0.2227, 0.04818, 0.2227, 0.04818, 0.2144, 0.07142, 0.2144, 0.3777, 0.02763, 0.3777, 0.02763, 0.3199, 0.02763, 0.3199, 0.02763, 0.7746, 0.6486, 0.7746, 0.6492, 0.6807, 0.6492, 0.6807, 0.6486, 0.9249, 0.4118, 0.7926, 0.4078, 0.7925, 0.4071, 0.925, 0.4111, 0.2409, 0.02763, 0.2409, 0.02763, 0.07977, 0.02763, 0.07977, 0.02763, 0.4193, 0.02763, 0.4193, 0.02763, 0.3777, 0.02763, 0.3777, 0.02763, 0.7907, 0.03857, 0.9267, 0.05287, 0.9272, 0.0539, 0.7906, 0.03955, 0.7847, 0.6528, 0.7847, 0.6564, 0.7746, 0.6564, 0.7746, 0.6528, 0.5256, 0.2227, 0.4674, 0.2227, 0.4674, 0.2144, 0.5256, 0.2144, 0.601, 0.6486, 0.601, 0.6492, 0.5767, 0.6492, 0.5767, 0.6486, 0.3926, 0.4725, 0.2869, 0.4725, 0.2869, 0.4367, 0.3926, 0.4056, 0.3903, 0.5722, 0.2869, 0.5722, 0.2869, 0.4725, 0.3926, 0.4725, 0.3903, 0.5722, 0.3903, 0.6577, 0.2869, 0.6383, 0.2869, 0.5722, 0.3921, 0.817, 0.2869, 0.8128, 0.2869, 0.6383, 0.3903, 0.6577, 0.9559, 0.1054, 0.952, 0.1508, 0.9559, 0.1054, 0.8021, 0.4951, 0.8021, 0.4959, 0.8013, 0.4959, 0.8012, 0.4951, 0.8021, 0.4959, 0.802, 0.4968, 0.8012, 0.4965, 0.8013, 0.4959, 0.0624, 0.02763, 0.0624, 0.02801, 0.06104, 0.02838, 0.06097, 0.02801, 0.0624, 0.02801, 0.0624, 0.02906, 0.06104, 0.02912, 0.06104, 0.02838, 0.0624, 0.03048, 0.06097, 0.03048, 0.06104, 0.02912, 0.0624, 0.02906, 0.8003, 0.4953, 0.8012, 0.4951, 0.8013, 0.4959, 0.8007, 0.4961, 0.8013, 0.4959, 0.8012, 0.4965, 0.8007, 0.4961, 0.751, 0.481, 0.7505, 0.482, 0.7496, 0.4816, 0.75, 0.4807, 0.7505, 0.482, 0.7497, 0.4829, 0.7492, 0.482, 0.7496, 0.4816, 0.7486, 0.4834, 0.7483, 0.4824, 0.7492, 0.482, 0.7497, 0.4829, 0.7483, 0.4824, 0.7481, 0.4814, 0.749, 0.4814, 0.7492, 0.482, 0.7481, 0.4805, 0.749, 0.4805, 0.749, 0.4814, 0.7481, 0.4814, 0.749, 0.4805, 0.75, 0.4807, 0.7496, 0.4816, 0.749, 0.4814, 0.7496, 0.4816, 0.7492, 0.482, 0.749, 0.4814, 0.7343, 0.03819, 0.7343, 0.03734, 0.735, 0.0373, 0.7351, 0.03809, 0.7343, 0.03734, 0.7343, 0.03647, 0.7351, 0.03674, 0.735, 0.0373, 0.7345, 0.03556, 0.7356, 0.0359, 0.7351, 0.03674, 0.7343, 0.03647, 0.7356, 0.0359, 0.7364, 0.03663, 0.7356, 0.03713, 0.7351, 0.03674, 0.7369, 0.03757, 0.736, 0.03788, 0.7356, 0.03713, 0.7364, 0.03663, 0.736, 0.03788, 0.7351, 0.03809, 0.735, 0.0373, 0.7356, 0.03713, 0.735, 0.0373, 0.7351, 0.03674, 0.7356, 0.03713, 0.9183, 0.4959, 0.9179, 0.4969, 0.9171, 0.4964, 0.9174, 0.4956, 0.9179, 0.4969, 0.917, 0.4976, 0.9166, 0.4968, 0.9171, 0.4964, 0.916, 0.498, 0.9158, 0.4971, 0.9166, 0.4968, 0.917, 0.4976, 0.9158, 0.4971, 0.9157, 0.4962, 0.9165, 0.4962, 0.9166, 0.4968, 0.9157, 0.4953, 0.9166, 0.4954, 0.9165, 0.4962, 0.9157, 0.4962, 0.9166, 0.4954, 0.9174, 0.4956, 0.9171, 0.4964, 0.9165, 0.4962, 0.9171, 0.4964, 0.9166, 0.4968, 0.9165, 0.4962, 0.5256, 0.9276, 0.5275, 0.9276, 0.5274, 0.9294, 0.5256, 0.9295, 0.5761, 0.4954, 0.577, 0.4952, 0.5771, 0.496, 0.5765, 0.4962, 0.5779, 0.495, 0.5779, 0.4959, 0.5771, 0.496, 0.577, 0.4952, 0.5779, 0.4959, 0.5779, 0.4969, 0.577, 0.4966, 0.5771, 0.496, 0.5777, 0.4979, 0.5766, 0.4975, 0.577, 0.4966, 0.5779, 0.4969, 0.5766, 0.4975, 0.5757, 0.4967, 0.5765, 0.4962, 0.577, 0.4966, 0.5765, 0.4962, 0.5771, 0.496, 0.577, 0.4966, 0.7592, 0.03556, 0.7594, 0.03656, 0.7586, 0.03682, 0.7581, 0.03592, 0.7594, 0.03656, 0.7595, 0.03748, 0.7587, 0.03742, 0.7586, 0.03682, 0.7594, 0.03836, 0.7586, 0.03824, 0.7587, 0.03742, 0.7595, 0.03748, 0.7586, 0.03824, 0.7577, 0.03802, 0.7581, 0.03722, 0.7587, 0.03742, 0.04818, 0.9276, 0.04818, 0.9295, 0.04635, 0.9294, 0.04627, 0.9276, 0.7573, 0.03669, 0.7581, 0.03592, 0.7586, 0.03682, 0.7581, 0.03722, 0.7586, 0.03682, 0.7587, 0.03742, 0.7581, 0.03722, 0.6213, 0.03986, 0.6204, 0.03978, 0.6205, 0.039, 0.6213, 0.03901, 0.6204, 0.03978, 0.6195, 0.03959, 0.6199, 0.03882, 0.6205, 0.039, 0.4193, 0.03048, 0.4193, 0.02908, 0.4207, 0.02913, 0.4207, 0.03048, 0.4193, 0.02908, 0.4193, 0.02805, 0.4207, 0.02837, 0.4207, 0.02913, 0.4193, 0.02763, 0.4207, 0.02805, 0.4207, 0.02837, 0.4193, 0.02805, 0.6211, 0.03815, 0.6213, 0.03901, 0.6205, 0.039, 0.6204, 0.03842, 0.6205, 0.039, 0.6199, 0.03882, 0.6204, 0.03842, 0.7746, 0.5659, 0.7847, 0.5659, 0.7847, 0.5667, 0.7746, 0.5667, 0.7746, 0.5667, 0.7847, 0.5667, 0.7847, 0.5676, 0.7746, 0.5676, 0.7746, 0.5676, 0.7847, 0.5676, 0.7847, 0.5685, 0.7746, 0.5685, 0.7444, 0.1205, 0.7343, 0.03819, 0.7351, 0.03809, 0.7453, 0.1204, 0.7453, 0.1204, 0.7351, 0.03809, 0.736, 0.03788, 0.7462, 0.1203, 0.7462, 0.1203, 0.736, 0.03788, 0.7369, 0.03757, 0.7471, 0.1202, 0.7827, 0.9625, 0.7746, 0.9625, 0.7746, 0.9616, 0.7836, 0.9616, 0.7836, 0.9616, 0.7746, 0.9616, 0.7746, 0.9608, 0.7842, 0.9608, 0.7847, 0.9311, 0.7844, 0.9599, 0.7746, 0.9599, 0.7746, 0.9311, 0.0624, 0.02763, 0.0624, 0.02763, 0.06097, 0.02801, 0.06097, 0.02801, 0.9158, 0.4971, 0.802, 0.4968, 0.8021, 0.4959, 0.9157, 0.4962, 0.9157, 0.4962, 0.8021, 0.4959, 0.8021, 0.4951, 0.9157, 0.4953, 0.601, 0.9625, 0.5767, 0.9625, 0.5767, 0.9616, 0.601, 0.9616, 0.601, 0.9616, 0.5767, 0.9616, 0.5767, 0.9608, 0.601, 0.9608, 0.601, 0.9608, 0.5767, 0.9608, 0.5767, 0.9599, 0.601, 0.9599, 0.7486, 0.4834, 0.6097, 0.4961, 0.6096, 0.4951, 0.7483, 0.4824, 0.7483, 0.4824, 0.6096, 0.4951, 0.6096, 0.4941, 0.7481, 0.4814, 0.7481, 0.4814, 0.6096, 0.4941, 0.6095, 0.4931, 0.7481, 0.4805, 0.7481, 0.4805, 0.7504, 0.4481, 0.7514, 0.4481, 0.749, 0.4805, 0.749, 0.4805, 0.7514, 0.4481, 0.7524, 0.4482, 0.75, 0.4807, 0.75, 0.4807, 0.7524, 0.4482, 0.7534, 0.4482, 0.751, 0.481, 0.8241, 0.9501, 0.8241, 0.961, 0.8232, 0.961, 0.8232, 0.9501, 0.8232, 0.9501, 0.8232, 0.961, 0.8222, 0.961, 0.8222, 0.9501, 0.07142, 0.9295, 0.04818, 0.9295, 0.04818, 0.9276, 0.07142, 0.9276, 0.5256, 0.9276, 0.5256, 0.8615, 0.5275, 0.8621, 0.5275, 0.9276, 0.5761, 0.4954, 0.5733, 0.4675, 0.5742, 0.4681, 0.577, 0.4952, 0.577, 0.4952, 0.5742, 0.4681, 0.5751, 0.4687, 0.5779, 0.495, 0.7594, 0.03836, 0.7564, 0.06443, 0.7555, 0.06503, 0.7586, 0.03824, 0.7586, 0.03824, 0.7555, 0.06503, 0.7546, 0.06559, 0.7577, 0.03802, 0.04627, 0.9276, 0.04627, 0.8621, 0.04818, 0.8615, 0.04818, 0.9276, 0.6065, 0.4585, 0.5751, 0.4687, 0.5742, 0.4681, 0.6054, 0.4577, 0.6054, 0.4577, 0.5742, 0.4681, 0.5733, 0.4675, 0.6044, 0.457, 0.5275, 0.8621, 0.5275, 0.8621, 0.5256, 0.8615, 0.5256, 0.8615, 0.7564, 0.06443, 0.7873, 0.07483, 0.7863, 0.07553, 0.7555, 0.06503, 0.7555, 0.06503, 0.7863, 0.07553, 0.7853, 0.07625, 0.7546, 0.06559, 0.04627, 0.8621, 0.04627, 0.8621, 0.04818, 0.8615, 0.04818, 0.8615, 0.7906, 0.04053, 0.7594, 0.03836, 0.7595, 0.03748, 0.7906, 0.03955, 0.7906, 0.03955, 0.7595, 0.03748, 0.7594, 0.03656, 0.7907, 0.03857, 0.7907, 0.03857, 0.7594, 0.03656, 0.7592, 0.03556, 0.7908, 0.03759, 0.5779, 0.495, 0.6095, 0.4931, 0.6096, 0.4941, 0.5779, 0.4959, 0.5779, 0.4959, 0.6096, 0.4941, 0.6096, 0.4951, 0.5779, 0.4969, 0.5779, 0.4969, 0.6096, 0.4951, 0.6097, 0.4961, 0.5777, 0.4979, 0.93, 0.09035, 0.93, 0.08626, 0.931, 0.08623, 0.931, 0.09031, 0.931, 0.09031, 0.931, 0.08623, 0.932, 0.08619, 0.932, 0.09027, 0.932, 0.09027, 0.932, 0.08619, 0.933, 0.08614, 0.933, 0.09023, 0.5256, 0.813, 0.5256, 0.6395, 0.5275, 0.6389, 0.5275, 0.8133, 0.6045, 0.431, 0.6049, 0.3379, 0.6059, 0.3377, 0.6055, 0.4315, 0.6055, 0.4315, 0.6059, 0.3377, 0.6069, 0.3376, 0.6066, 0.432, 0.7872, 0.1009, 0.7866, 0.1942, 0.7856, 0.1942, 0.7862, 0.1015, 0.7862, 0.1015, 0.7856, 0.1942, 0.7846, 0.1942, 0.7851, 0.102, 0.04627, 0.8132, 0.04627, 0.6383, 0.04818, 0.6383, 0.04818, 0.8128, 0.7504, 0.4234, 0.7504, 0.3354, 0.7514, 0.3354, 0.7514, 0.4235, 0.7514, 0.4235, 0.7514, 0.3354, 0.7524, 0.3354, 0.7524, 0.4235, 0.7524, 0.4235, 0.7524, 0.3354, 0.7534, 0.3354, 0.7534, 0.4235, 0.9282, 0.2994, 0.93, 0.1976, 0.931, 0.1976, 0.9292, 0.2994, 0.9292, 0.2994, 0.931, 0.1976, 0.932, 0.1976, 0.9302, 0.2995, 0.9302, 0.2995, 0.932, 0.1976, 0.933, 0.1976, 0.9312, 0.2995, 0.5256, 0.6395, 0.5256, 0.4445, 0.5275, 0.4406, 0.5275, 0.6389, 0.6049, 0.3379, 0.6049, 0.2387, 0.6059, 0.2373, 0.6059, 0.3377, 0.6059, 0.3377, 0.6059, 0.2373, 0.6069, 0.2367, 0.6069, 0.3376, 0.7866, 0.1942, 0.786, 0.2963, 0.785, 0.2963, 0.7856, 0.1942, 0.04487, 0.6383, 0.04487, 0.4367, 0.04627, 0.4367, 0.04627, 0.6383, 0.04627, 0.6383, 0.04627, 0.4367, 0.04818, 0.4367, 0.04818, 0.6383, 0.7504, 0.3354, 0.7484, 0.2332, 0.7494, 0.2332, 0.7514, 0.3354, 0.7514, 0.3354, 0.7494, 0.2332, 0.7504, 0.2332, 0.7524, 0.3354, 0.7524, 0.3354, 0.7504, 0.2332, 0.7514, 0.2331, 0.7534, 0.3354, 0.9265, 0.3753, 0.9282, 0.2994, 0.9292, 0.2994, 0.9275, 0.3753, 0.9275, 0.3753, 0.9292, 0.2994, 0.9302, 0.2995, 0.9284, 0.3753, 0.9284, 0.3753, 0.9302, 0.2995, 0.9312, 0.2995, 0.9294, 0.3754, 0.6347, 0.5659, 0.6807, 0.5659, 0.6807, 0.5667, 0.6347, 0.5667, 0.6347, 0.5667, 0.6807, 0.5667, 0.6807, 0.5676, 0.6347, 0.5676, 0.6347, 0.5676, 0.6807, 0.5676, 0.6807, 0.5685, 0.6347, 0.5685, 0.7746, 0.9625, 0.6807, 0.9625, 0.6807, 0.9616, 0.7746, 0.9616, 0.7746, 0.9616, 0.6807, 0.9616, 0.6807, 0.9608, 0.7746, 0.9608, 0.7746, 0.9608, 0.6807, 0.9608, 0.6807, 0.9599, 0.7746, 0.9599, 0.8241, 0.7993, 0.8241, 0.8489, 0.8232, 0.8489, 0.8232, 0.7993, 0.8232, 0.7993, 0.8232, 0.8489, 0.8222, 0.8489, 0.8222, 0.7993, 0.3926, 0.9295, 0.2869, 0.9295, 0.2869, 0.9276, 0.3926, 0.9276, 0.6807, 0.5659, 0.7746, 0.5659, 0.7746, 0.5667, 0.6807, 0.5667, 0.6807, 0.5667, 0.7746, 0.5667, 0.7746, 0.5676, 0.6807, 0.5676, 0.6807, 0.5676, 0.7746, 0.5676, 0.7746, 0.5685, 0.6807, 0.5685, 0.8241, 0.8489, 0.8241, 0.9501, 0.8232, 0.9501, 0.8232, 0.8489, 0.8232, 0.8489, 0.8232, 0.9501, 0.8222, 0.9501, 0.8222, 0.8489, 0.2869, 0.9295, 0.07142, 0.9295, 0.07142, 0.9276, 0.2869, 0.9276, 0.8545, 0.9501, 0.986, 0.9501, 0.986, 0.9588, 0.9857, 0.9599, 0.9849, 0.9607, 0.9838, 0.961, 0.8545, 0.961, 0.7906, 0.03955, 0.9272, 0.0539, 0.9273, 0.05485, 0.7906, 0.04053, 0.601, 0.5659, 0.6347, 0.5659, 0.6347, 0.5667, 0.601, 0.5667, 0.601, 0.5667, 0.6347, 0.5667, 0.6347, 0.5676, 0.601, 0.5676, 0.601, 0.5676, 0.6347, 0.5676, 0.6347, 0.5685, 0.601, 0.5685, 0.8241, 0.763, 0.8241, 0.7993, 0.8232, 0.7993, 0.8232, 0.763, 0.8232, 0.763, 0.8232, 0.7993, 0.8222, 0.7993, 0.8222, 0.763, 0.47, 0.9295, 0.3926, 0.9295, 0.3926, 0.9276, 0.47, 0.9276, 0.6807, 0.9625, 0.6347, 0.9625, 0.6347, 0.9616, 0.6807, 0.9616, 0.6807, 0.9616, 0.6347, 0.9616, 0.6347, 0.9608, 0.6807, 0.9608, 0.6807, 0.9608, 0.6347, 0.9608, 0.6347, 0.9599, 0.6807, 0.9599, 0.04818, 0.2227, 0.04818, 0.2309, 0.04627, 0.2309, 0.04627, 0.2227, 0.7879, 0.4029, 0.7852, 0.3985, 0.7861, 0.3985, 0.7888, 0.4028, 0.7888, 0.4028, 0.7861, 0.3985, 0.787, 0.3985, 0.7898, 0.4028, 0.6347, 0.9625, 0.601, 0.9625, 0.601, 0.9616, 0.6347, 0.9616, 0.6347, 0.9616, 0.601, 0.9616, 0.601, 0.9608, 0.6347, 0.9608, 0.6347, 0.9608, 0.601, 0.9608, 0.601, 0.9599, 0.6347, 0.9599, 0.5767, 0.5659, 0.601, 0.5659, 0.601, 0.5667, 0.5767, 0.5667, 0.5767, 0.5667, 0.601, 0.5667, 0.601, 0.5676, 0.5767, 0.5676, 0.5767, 0.5676, 0.601, 0.5676, 0.601, 0.5685, 0.5767, 0.5685, 0.8241, 0.7369, 0.8241, 0.763, 0.8232, 0.763, 0.8232, 0.7369, 0.8232, 0.7369, 0.8232, 0.763, 0.8222, 0.763, 0.8222, 0.7369, 0.5256, 0.9295, 0.47, 0.9295, 0.47, 0.9276, 0.5256, 0.9276, 0.9249, 0.4118, 0.925, 0.4111, 0.9259, 0.4112, 0.9259, 0.4118, 0.9259, 0.4118, 0.9259, 0.4112, 0.9269, 0.4113, 0.9268, 0.4119, 0.9268, 0.4119, 0.9269, 0.4113, 0.9278, 0.4114, 0.9277, 0.412, 0.5256, 0.4445, 0.5256, 0.2938, 0.5275, 0.2902, 0.5275, 0.4406, 0.6049, 0.2387, 0.6051, 0.1638, 0.6062, 0.1625, 0.6059, 0.2373, 0.6059, 0.2373, 0.6062, 0.1625, 0.6072, 0.1621, 0.6069, 0.2367, 0.786, 0.2963, 0.7861, 0.3718, 0.7851, 0.3718, 0.785, 0.2963, 0.04487, 0.4367, 0.04487, 0.2867, 0.04627, 0.2867, 0.04627, 0.4367, 0.04627, 0.4367, 0.04627, 0.2867, 0.04818, 0.2867, 0.04818, 0.4367, 0.7484, 0.2332, 0.7463, 0.1574, 0.7472, 0.1574, 0.7494, 0.2332, 0.7494, 0.2332, 0.7472, 0.1574, 0.7482, 0.1573, 0.7504, 0.2332, 0.7504, 0.2332, 0.7482, 0.1573, 0.7492, 0.1573, 0.7514, 0.2331, 0.9254, 0.4031, 0.9265, 0.3753, 0.9275, 0.3753, 0.9264, 0.4032, 0.9264, 0.4032, 0.9275, 0.3753, 0.9284, 0.3753, 0.9274, 0.4032, 0.9274, 0.4032, 0.9284, 0.3753, 0.9294, 0.3754, 0.9284, 0.4033, 0.5256, 0.2938, 0.5256, 0.2309, 0.5275, 0.2309, 0.5275, 0.2902, 0.6051, 0.1638, 0.6057, 0.1357, 0.6066, 0.1358, 0.6062, 0.1625, 0.6062, 0.1625, 0.6066, 0.1358, 0.6076, 0.1357, 0.6072, 0.1621, 0.7861, 0.3718, 0.787, 0.3985, 0.7861, 0.3985, 0.7851, 0.3718, 0.04487, 0.2867, 0.04487, 0.2309, 0.04627, 0.2309, 0.04627, 0.2867, 0.04627, 0.2867, 0.04627, 0.2309, 0.04818, 0.2309, 0.04818, 0.2867, 0.7463, 0.1574, 0.745, 0.1296, 0.746, 0.1296, 0.7472, 0.1574, 0.7472, 0.1574, 0.746, 0.1296, 0.747, 0.1295, 0.7482, 0.1573, 0.7482, 0.1573, 0.747, 0.1295, 0.7479, 0.1294, 0.7492, 0.1573, 0.9252, 0.4071, 0.9254, 0.4031, 0.9264, 0.4032, 0.9262, 0.4072, 0.9262, 0.4072, 0.9264, 0.4032, 0.9274, 0.4032, 0.9271, 0.4073, 0.9271, 0.4073, 0.9274, 0.4032, 0.9284, 0.4033, 0.9281, 0.4073, 0.5256, 0.2119, 0.5256, 0.0292, 0.5275, 0.0292, 0.5275, 0.2119, 0.611, 0.1259, 0.6195, 0.03959, 0.6204, 0.03978, 0.612, 0.126, 0.612, 0.126, 0.6204, 0.03978, 0.6213, 0.03986, 0.613, 0.1259, 0.3777, 0.02763, 0.4193, 0.02763, 0.4193, 0.02805, 0.3777, 0.02801, 0.3777, 0.02801, 0.4193, 0.02805, 0.4193, 0.02908, 0.3777, 0.02906, 0.3777, 0.02906, 0.4193, 0.02908, 0.4193, 0.03048, 0.3777, 0.03048, 0.07977, 0.02763, 0.2409, 0.02763, 0.2409, 0.02801, 0.07977, 0.02801, 0.07977, 0.02801, 0.2409, 0.02801, 0.2409, 0.02906, 0.07977, 0.02906, 0.07977, 0.02906, 0.2409, 0.02906, 0.2409, 0.03048, 0.07977, 0.03048, 0.7448, 0.1256, 0.7445, 0.1217, 0.7454, 0.1216, 0.7457, 0.1256, 0.7457, 0.1256, 0.7454, 0.1216, 0.7464, 0.1215, 0.7467, 0.1255, 0.7467, 0.1255, 0.7464, 0.1215, 0.7473, 0.1214, 0.7476, 0.1254, 0.5256, 0.2227, 0.5256, 0.2144, 0.5275, 0.2144, 0.5275, 0.2227, 0.6083, 0.1314, 0.6109, 0.1271, 0.6119, 0.1272, 0.6093, 0.1315, 0.6093, 0.1315, 0.6119, 0.1272, 0.6129, 0.1271, 0.6102, 0.1314, 0.4193, 0.02763, 0.4193, 0.02763, 0.4207, 0.02801, 0.4207, 0.02805, 0.6211, 0.03815, 0.7343, 0.03647, 0.7343, 0.03734, 0.6213, 0.03901, 0.6213, 0.03901, 0.7343, 0.03734, 0.7343, 0.03819, 0.6213, 0.03986, 0.0624, 0.02763, 0.07977, 0.02763, 0.07977, 0.02801, 0.0624, 0.02801, 0.0624, 0.02801, 0.07977, 0.02801, 0.07977, 0.02906, 0.0624, 0.02906, 0.0624, 0.02906, 0.07977, 0.02906, 0.07977, 0.03048, 0.0624, 0.03048, 0.2409, 0.02763, 0.3199, 0.02763, 0.3199, 0.02801, 0.2409, 0.02801, 0.2409, 0.02801, 0.3199, 0.02801, 0.3199, 0.02906, 0.2409, 0.02906, 0.2409, 0.02906, 0.3199, 0.02906, 0.3199, 0.03048, 0.2409, 0.03048, 0.3199, 0.02763, 0.3777, 0.02763, 0.3777, 0.02801, 0.3199, 0.02801, 0.3199, 0.02801, 0.3777, 0.02801, 0.3777, 0.02906, 0.3199, 0.02906, 0.3199, 0.02906, 0.3777, 0.02906, 0.3777, 0.03048, 0.3199, 0.03048, 0.7927, 0.4084, 0.8021, 0.4951, 0.8012, 0.4951, 0.7917, 0.4083, 0.7917, 0.4083, 0.8012, 0.4951, 0.8003, 0.4953, 0.7907, 0.4084, 0.04627, 0.2119, 0.04627, 0.0292, 0.04818, 0.0292, 0.04818, 0.2119, 0.8545, 0.7369, 0.986, 0.7369, 0.986, 0.763, 0.8545, 0.763, 0.9294, 0.05014, 0.9299, 0.05167, 0.9289, 0.05254, 0.9285, 0.05114, 0.9285, 0.05114, 0.9289, 0.05254, 0.9278, 0.05292, 0.9272, 0.05162, 0.9272, 0.05162, 0.9278, 0.05292, 0.9267, 0.05287, 0.9259, 0.05175, 0.9299, 0.05167, 0.9303, 0.05305, 0.9292, 0.05369, 0.9289, 0.05254, 0.9289, 0.05254, 0.9292, 0.05369, 0.9282, 0.05395, 0.9278, 0.05292, 0.9278, 0.05292, 0.9282, 0.05395, 0.9272, 0.0539, 0.9267, 0.05287, 0.9303, 0.05305, 0.9306, 0.05421, 0.9294, 0.05462, 0.9292, 0.05369, 0.9292, 0.05369, 0.9294, 0.05462, 0.9284, 0.05483, 0.9282, 0.05395, 0.9282, 0.05395, 0.9284, 0.05483, 0.9273, 0.05485, 0.9272, 0.0539, 0.9306, 0.05421, 0.933, 0.08614, 0.932, 0.08619, 0.9294, 0.05462, 0.9294, 0.05462, 0.932, 0.08619, 0.931, 0.08623, 0.9284, 0.05483, 0.9284, 0.05483, 0.931, 0.08623, 0.93, 0.08626, 0.9273, 0.05485, 0.7908, 0.03759, 0.9259, 0.05175, 0.9267, 0.05287, 0.7907, 0.03857, 0.6055, 0.4315, 0.6066, 0.432, 0.6065, 0.4498, 0.6055, 0.4491, 0.7746, 0.9241, 0.7746, 0.9099, 0.7847, 0.9099, 0.7847, 0.9241, 0.6807, 0.9241, 0.6347, 0.9241, 0.6347, 0.9099, 0.6807, 0.9099, 0.4695, 0.8469, 0.3924, 0.8469, 0.3921, 0.817, 0.4684, 0.817, 0.601, 0.9241, 0.5767, 0.9241, 0.5767, 0.9099, 0.601, 0.9099, 0.07142, 0.8455, 0.04818, 0.8455, 0.04818, 0.8128, 0.07142, 0.8128, 0.6045, 0.431, 0.6055, 0.4315, 0.6055, 0.4491, 0.6044, 0.4484, 0.932, 0.09421, 0.933, 0.09417, 0.933, 0.1105, 0.932, 0.1105, 0.04627, 0.8132, 0.04818, 0.8128, 0.04818, 0.8455, 0.04627, 0.8459, 0.2869, 0.8455, 0.2869, 0.8128, 0.3921, 0.817, 0.3924, 0.8469, 0.7873, 0.08343, 0.7872, 0.1009, 0.7862, 0.1015, 0.7863, 0.08408, 0.6807, 0.9241, 0.6807, 0.9099, 0.7746, 0.9099, 0.7746, 0.9241, 0.6066, 0.1358, 0.6093, 0.1315, 0.6102, 0.1314, 0.6076, 0.1357, 0.93, 0.1106, 0.93, 0.09428, 0.931, 0.09424, 0.931, 0.1106, 0.6066, 0.432, 0.7504, 0.4234, 0.7504, 0.44, 0.6065, 0.4498, 0.601, 0.9241, 0.601, 0.9099, 0.6347, 0.9099, 0.6347, 0.9241, 0.5256, 0.8456, 0.5256, 0.813, 0.5275, 0.8133, 0.5275, 0.846, 0.7862, 0.1015, 0.7851, 0.102, 0.7852, 0.08474, 0.7863, 0.08408, 0.931, 0.09424, 0.932, 0.09421, 0.932, 0.1105, 0.931, 0.1106, 0.2869, 0.8455, 0.07142, 0.8455, 0.07142, 0.8128, 0.2869, 0.8128, 0.7504, 0.44, 0.7504, 0.4234, 0.7514, 0.4235, 0.7514, 0.44, 0.4695, 0.8469, 0.4684, 0.817, 0.5256, 0.813, 0.5256, 0.8456, 0.7524, 0.4235, 0.7534, 0.4235, 0.7534, 0.4401, 0.7524, 0.44, 0.7514, 0.4235, 0.7524, 0.4235, 0.7524, 0.44, 0.7514, 0.44, 0.7873, 0.07921, 0.93, 0.09035, 0.93, 0.09181, 0.7873, 0.08078, 0.7847, 0.9276, 0.7746, 0.9276, 0.7746, 0.9263, 0.7847, 0.9263, 0.7746, 0.9276, 0.6807, 0.9276, 0.6807, 0.9263, 0.7746, 0.9263, 0.7504, 0.444, 0.6065, 0.454, 0.6065, 0.4524, 0.7504, 0.4425, 0.6347, 0.9276, 0.601, 0.9276, 0.601, 0.9263, 0.6347, 0.9263, 0.5256, 0.8534, 0.4697, 0.8541, 0.4696, 0.8514, 0.5256, 0.8505, 0.3925, 0.8541, 0.2869, 0.8534, 0.2869, 0.8504, 0.3925, 0.8514, 0.5256, 0.8534, 0.5256, 0.8505, 0.5275, 0.8509, 0.5275, 0.8539, 0.6044, 0.4526, 0.6044, 0.4511, 0.6055, 0.4518, 0.6055, 0.4533, 0.6055, 0.4533, 0.6055, 0.4518, 0.6065, 0.4524, 0.6065, 0.454, 0.7873, 0.07921, 0.7873, 0.08078, 0.7863, 0.08144, 0.7863, 0.07988, 0.7863, 0.07988, 0.7863, 0.08144, 0.7852, 0.08212, 0.7852, 0.08057, 0.04627, 0.8539, 0.04627, 0.8509, 0.04818, 0.8504, 0.04818, 0.8534, 0.7504, 0.444, 0.7504, 0.4425, 0.7514, 0.4425, 0.7514, 0.444, 0.7514, 0.444, 0.7514, 0.4425, 0.7524, 0.4425, 0.7524, 0.444, 0.7524, 0.444, 0.7524, 0.4425, 0.7534, 0.4426, 0.7534, 0.4441, 0.932, 0.09421, 0.932, 0.09174, 0.933, 0.0917, 0.933, 0.09417, 0.931, 0.09424, 0.931, 0.09177, 0.932, 0.09174, 0.932, 0.09421, 0.93, 0.09428, 0.93, 0.09181, 0.931, 0.09177, 0.931, 0.09424, 0.4695, 0.8469, 0.4696, 0.8514, 0.3925, 0.8514, 0.3924, 0.8469, 0.6807, 0.9241, 0.6807, 0.9263, 0.6347, 0.9263, 0.6347, 0.9241, 0.07142, 0.8455, 0.07142, 0.8504, 0.04818, 0.8504, 0.04818, 0.8455, 0.601, 0.9241, 0.601, 0.9263, 0.5767, 0.9263, 0.5767, 0.9241, 0.2869, 0.8455, 0.2869, 0.8504, 0.07142, 0.8504, 0.07142, 0.8455, 0.9269, 0.4113, 0.9271, 0.4073, 0.9281, 0.4073, 0.9278, 0.4114, 0.7905, 0.4072, 0.7879, 0.4029, 0.7888, 0.4028, 0.7915, 0.4071, 0.5256, 0.2309, 0.4674, 0.2309, 0.4674, 0.2227, 0.5256, 0.2227, 0.7746, 0.6492, 0.7746, 0.6528, 0.6807, 0.6528, 0.6807, 0.6492, 0.6347, 0.6492, 0.6347, 0.6528, 0.601, 0.6528, 0.601, 0.6492, 0.925, 0.4111, 0.9252, 0.4071, 0.9262, 0.4072, 0.9259, 0.4112, 0.07142, 0.2309, 0.04818, 0.2309, 0.04818, 0.2227, 0.07142, 0.2227, 0.5256, 0.2309, 0.5256, 0.2227, 0.5275, 0.2227, 0.5275, 0.2309, 0.7873, 0.08078, 0.93, 0.09181, 0.93, 0.09428, 0.7873, 0.08343, 0.7847, 0.9263, 0.7746, 0.9263, 0.7746, 0.9241, 0.7847, 0.9241, 0.7746, 0.9263, 0.6807, 0.9263, 0.6807, 0.9241, 0.7746, 0.9241, 0.7504, 0.4425, 0.6065, 0.4524, 0.6065, 0.4498, 0.7504, 0.44, 0.6347, 0.9263, 0.601, 0.9263, 0.601, 0.9241, 0.6347, 0.9241, 0.5256, 0.8505, 0.4696, 0.8514, 0.4695, 0.8469, 0.5256, 0.8456, 0.3925, 0.8514, 0.2869, 0.8504, 0.2869, 0.8455, 0.3924, 0.8469, 0.5256, 0.8505, 0.5256, 0.8456, 0.5275, 0.846, 0.5275, 0.8509, 0.6044, 0.4511, 0.6044, 0.4484, 0.6055, 0.4491, 0.6055, 0.4518, 0.6055, 0.4518, 0.6055, 0.4491, 0.6065, 0.4498, 0.6065, 0.4524, 0.7873, 0.08078, 0.7873, 0.08343, 0.7863, 0.08408, 0.7863, 0.08144, 0.7863, 0.08144, 0.7863, 0.08408, 0.7852, 0.08474, 0.7852, 0.08212, 0.04627, 0.8509, 0.04627, 0.8459, 0.04818, 0.8455, 0.04818, 0.8504, 0.7504, 0.4425, 0.7504, 0.44, 0.7514, 0.44, 0.7514, 0.4425, 0.7514, 0.4425, 0.7514, 0.44, 0.7524, 0.44, 0.7524, 0.4425, 0.7524, 0.4425, 0.7524, 0.44, 0.7534, 0.4401, 0.7534, 0.4426, 0.7524, 0.4482, 0.7524, 0.444, 0.7534, 0.4441, 0.7534, 0.4482, 0.7514, 0.4481, 0.7514, 0.444, 0.7524, 0.444, 0.7524, 0.4482, 0.7504, 0.4481, 0.7504, 0.444, 0.7514, 0.444, 0.7514, 0.4481, 0.04627, 0.8621, 0.04627, 0.8539, 0.04818, 0.8534, 0.04818, 0.8615, 0.7863, 0.07553, 0.7863, 0.07988, 0.7852, 0.08057, 0.7853, 0.07625, 0.7873, 0.07483, 0.7873, 0.07921, 0.7863, 0.07988, 0.7863, 0.07553, 0.6054, 0.4577, 0.6055, 0.4533, 0.6065, 0.454, 0.6065, 0.4585, 0.6044, 0.457, 0.6044, 0.4526, 0.6055, 0.4533, 0.6054, 0.4577, 0.5256, 0.8615, 0.5256, 0.8534, 0.5275, 0.8539, 0.5275, 0.8621, 0.3926, 0.8615, 0.2869, 0.8615, 0.2869, 0.8534, 0.3925, 0.8541, 0.5256, 0.8615, 0.47, 0.8615, 0.4697, 0.8541, 0.5256, 0.8534, 0.6347, 0.9311, 0.601, 0.9311, 0.601, 0.9276, 0.6347, 0.9276, 0.7504, 0.4481, 0.6065, 0.4585, 0.6065, 0.454, 0.7504, 0.444, 0.7746, 0.9311, 0.6807, 0.9311, 0.6807, 0.9276, 0.7746, 0.9276, 0.7847, 0.9311, 0.7746, 0.9311, 0.7746, 0.9276, 0.7847, 0.9276, 0.7873, 0.07483, 0.93, 0.08626, 0.93, 0.09035, 0.7873, 0.07921, 0.932, 0.09174, 0.932, 0.09027, 0.933, 0.09023, 0.933, 0.0917, 0.931, 0.09177, 0.931, 0.09031, 0.932, 0.09027, 0.932, 0.09174, 0.93, 0.09181, 0.93, 0.09035, 0.931, 0.09031, 0.931, 0.09177, 0.4696, 0.8514, 0.4697, 0.8541, 0.3925, 0.8541, 0.3925, 0.8514, 0.6807, 0.9263, 0.6807, 0.9276, 0.6347, 0.9276, 0.6347, 0.9263, 0.07142, 0.8504, 0.07142, 0.8534, 0.04818, 0.8534, 0.04818, 0.8504, 0.601, 0.9263, 0.601, 0.9276, 0.5767, 0.9276, 0.5767, 0.9263, 0.2869, 0.8504, 0.2869, 0.8534, 0.07142, 0.8534, 0.07142, 0.8504, 0.2869, 0.6383, 0.2869, 0.8128, 0.07142, 0.8128, 0.07142, 0.6383, 0.601, 0.8339, 0.601, 0.9099, 0.5767, 0.9099, 0.5767, 0.8339, 0.07142, 0.6383, 0.07142, 0.8128, 0.04818, 0.8128, 0.04818, 0.6383, 0.6807, 0.8339, 0.6807, 0.9099, 0.6347, 0.9099, 0.6347, 0.8339, 0.463, 0.6577, 0.4684, 0.817, 0.3921, 0.817, 0.3903, 0.6577, 0.93, 0.1976, 0.93, 0.1106, 0.931, 0.1106, 0.931, 0.1976, 0.931, 0.1976, 0.931, 0.1106, 0.932, 0.1105, 0.932, 0.1976, 0.932, 0.1976, 0.932, 0.1105, 0.933, 0.1105, 0.933, 0.1976, 0.745, 0.1296, 0.7448, 0.1256, 0.7457, 0.1256, 0.746, 0.1296, 0.6076, 0.1357, 0.6102, 0.1314, 0.7448, 0.1256, 0.745, 0.1296, 0.601, 0.6492, 0.601, 0.6528, 0.5767, 0.6528, 0.5767, 0.6492, 0.6807, 0.6492, 0.6807, 0.6528, 0.6347, 0.6528, 0.6347, 0.6492, 0.04818, 0.2144, 0.04818, 0.2227, 0.04627, 0.2227, 0.04627, 0.2144, 0.7847, 0.6492, 0.7847, 0.6528, 0.7746, 0.6528, 0.7746, 0.6492, 0.746, 0.1296, 0.7457, 0.1256, 0.7467, 0.1255, 0.747, 0.1295, 0.747, 0.1295, 0.7467, 0.1255, 0.7476, 0.1254, 0.7479, 0.1294, 0.787, 0.3985, 0.9254, 0.4031, 0.9252, 0.4071, 0.7898, 0.4028, 0.6057, 0.1357, 0.6083, 0.1314, 0.6093, 0.1315, 0.6066, 0.1358, 0.7915, 0.4071, 0.7888, 0.4028, 0.7898, 0.4028, 0.7925, 0.4071, 0.2869, 0.2309, 0.07142, 0.2309, 0.07142, 0.2227, 0.2869, 0.2227, 0.3926, 0.2309, 0.2869, 0.2309, 0.2869, 0.2227, 0.3926, 0.2227, 0.9259, 0.4112, 0.9262, 0.4072, 0.9271, 0.4073, 0.9269, 0.4113, 0.4674, 0.2309, 0.3926, 0.2309, 0.3926, 0.2227, 0.4674, 0.2227, 0.93, 0.1106, 0.7872, 0.1009, 0.7873, 0.08343, 0.93, 0.09428, 0.04627, 0.2144, 0.04627, 0.213, 0.04818, 0.213, 0.04818, 0.2144, 0.7915, 0.4071, 0.7916, 0.4078, 0.7906, 0.4079, 0.7905, 0.4072, 0.7925, 0.4071, 0.7926, 0.4078, 0.7916, 0.4078, 0.7915, 0.4071, 0.6119, 0.1272, 0.612, 0.1265, 0.6129, 0.1265, 0.6129, 0.1271, 0.6109, 0.1271, 0.611, 0.1264, 0.612, 0.1265, 0.6119, 0.1272, 0.5256, 0.2144, 0.5256, 0.213, 0.5275, 0.213, 0.5275, 0.2144, 0.9267, 0.4124, 0.9268, 0.4119, 0.9277, 0.412, 0.9277, 0.4125, 0.9258, 0.4124, 0.9259, 0.4118, 0.9268, 0.4119, 0.9267, 0.4124, 0.9249, 0.4123, 0.9249, 0.4118, 0.9259, 0.4118, 0.9258, 0.4124, 0.7464, 0.1215, 0.7463, 0.1209, 0.7472, 0.1208, 0.7473, 0.1214, 0.7454, 0.1216, 0.7453, 0.121, 0.7463, 0.1209, 0.7464, 0.1215, 0.7445, 0.1217, 0.7444, 0.121, 0.7453, 0.121, 0.7454, 0.1216, 0.601, 0.648, 0.601, 0.6486, 0.5767, 0.6486, 0.5767, 0.648, 0.9249, 0.4123, 0.7927, 0.4084, 0.7926, 0.4078, 0.9249, 0.4118, 0.7746, 0.648, 0.7746, 0.6486, 0.6807, 0.6486, 0.6807, 0.648, 0.2869, 0.2119, 0.2869, 0.213, 0.07142, 0.213, 0.07142, 0.2119, 0.4675, 0.2119, 0.4675, 0.213, 0.3926, 0.213, 0.3926, 0.2119, 0.5256, 0.2119, 0.5256, 0.213, 0.4675, 0.213, 0.4675, 0.2119, 0.3926, 0.2119, 0.3926, 0.213, 0.2869, 0.213, 0.2869, 0.2119, 0.7847, 0.648, 0.7847, 0.6486, 0.7746, 0.6486, 0.7746, 0.648, 0.6347, 0.648, 0.6347, 0.6486, 0.601, 0.6486, 0.601, 0.648, 0.6807, 0.648, 0.6807, 0.6486, 0.6347, 0.6486, 0.6347, 0.648, 0.07142, 0.2119, 0.07142, 0.213, 0.04818, 0.213, 0.04818, 0.2119, 0.7444, 0.1205, 0.7444, 0.121, 0.6129, 0.1265, 0.613, 0.1259, 0.7343, 0.03819, 0.7444, 0.1205, 0.613, 0.1259, 0.6213, 0.03986, 0.07142, 0.0292, 0.07142, 0.2119, 0.04818, 0.2119, 0.04818, 0.0292, 0.6807, 0.5685, 0.6807, 0.648, 0.6347, 0.648, 0.6347, 0.5685, 0.6347, 0.5685, 0.6347, 0.648, 0.601, 0.648, 0.601, 0.5685, 0.7847, 0.5685, 0.7847, 0.648, 0.7746, 0.648, 0.7746, 0.5685, 0.3926, 0.0292, 0.3926, 0.2119, 0.2869, 0.2119, 0.2869, 0.0292, 0.5256, 0.0292, 0.5256, 0.2119, 0.4675, 0.2119, 0.4699, 0.0292, 0.4699, 0.0292, 0.4675, 0.2119, 0.3926, 0.2119, 0.3926, 0.0292, 0.2869, 0.0292, 0.2869, 0.2119, 0.07142, 0.2119, 0.07142, 0.0292, 0.7746, 0.5685, 0.7746, 0.648, 0.6807, 0.648, 0.6807, 0.5685, 0.9157, 0.4953, 0.8021, 0.4951, 0.7927, 0.4084, 0.9249, 0.4123, 0.601, 0.5685, 0.601, 0.648, 0.5767, 0.648, 0.5767, 0.5685, 0.9157, 0.4953, 0.9249, 0.4123, 0.9258, 0.4124, 0.9166, 0.4954, 0.9166, 0.4954, 0.9258, 0.4124, 0.9267, 0.4124, 0.9174, 0.4956, 0.9174, 0.4956, 0.9267, 0.4124, 0.9277, 0.4125, 0.9183, 0.4959, 0.04627, 0.213, 0.04627, 0.2119, 0.04818, 0.2119, 0.04818, 0.213, 0.7916, 0.4078, 0.7917, 0.4083, 0.7907, 0.4084, 0.7906, 0.4079, 0.7926, 0.4078, 0.7927, 0.4084, 0.7917, 0.4083, 0.7916, 0.4078, 0.612, 0.1265, 0.612, 0.126, 0.613, 0.1259, 0.6129, 0.1265, 0.611, 0.1264, 0.611, 0.1259, 0.612, 0.126, 0.612, 0.1265, 0.5256, 0.213, 0.5256, 0.2119, 0.5275, 0.2119, 0.5275, 0.213, 0.7463, 0.1209, 0.7462, 0.1203, 0.7471, 0.1202, 0.7472, 0.1208, 0.7453, 0.121, 0.7453, 0.1204, 0.7462, 0.1203, 0.7463, 0.1209, 0.7444, 0.121, 0.7444, 0.1205, 0.7453, 0.1204, 0.7453, 0.121])
me_cube.materials.append(mat_material)
me_cube.use_mirror_vertex_groups = False
me_cube.update()

# ---- objects
ob_cube = bpy.data.objects.new('Cube', me_cube)
ob_light = bpy.data.objects.new('Light', light_light)
ob_camera = bpy.data.objects.new('Camera', cam_camera)

# ---- transforms, parenting, visibility, modifiers, constraints
ob_cube.location = (0.0, 0.0, 0.0)
ob_cube.lock_rotations_4d = False
ob_cube.empty_display_type = 'ARROWS'
ob_cube.lineart.crease_threshold = 0.0
ob_light.location = (4.076, 1.005, 5.904)
ob_light.rotation_euler = (0.6503, 0.05522, 1.866)
ob_light.lock_rotations_4d = False
ob_light.empty_display_type = 'ARROWS'
ob_light.color = (0.0, 0.0, 0.0, 0.0)
ob_light.lineart.crease_threshold = 0.0
ob_camera.location = (7.359, -6.926, 4.958)
ob_camera.rotation_euler = (1.109, 0.0, 0.8149)
ob_camera.lock_rotations_4d = False
ob_camera.empty_display_type = 'ARROWS'
ob_camera.color = (0.0, 0.0, 0.0, 0.0)
ob_camera.display_type = 'WIRE'
ob_camera.lineart.crease_threshold = 0.0

# ---- collection membership
col_collection.objects.link(ob_cube)
col_collection.objects.link(ob_light)
col_collection.objects.link(ob_camera)

# ---- scene / render settings (as saved in the file)
scene.camera = ob_camera
scene.frame_start = 1; scene.frame_end = 250; scene.frame_set(231)
scene.render.engine = 'BLENDER_EEVEE_NEXT'
scene.cycles.sampling_pattern = 'TABULATED_SOBOL'
scene.cycles.use_light_tree = False
scene.view_settings.view_transform = 'Filmic'
bpy.context.view_layer.update()
